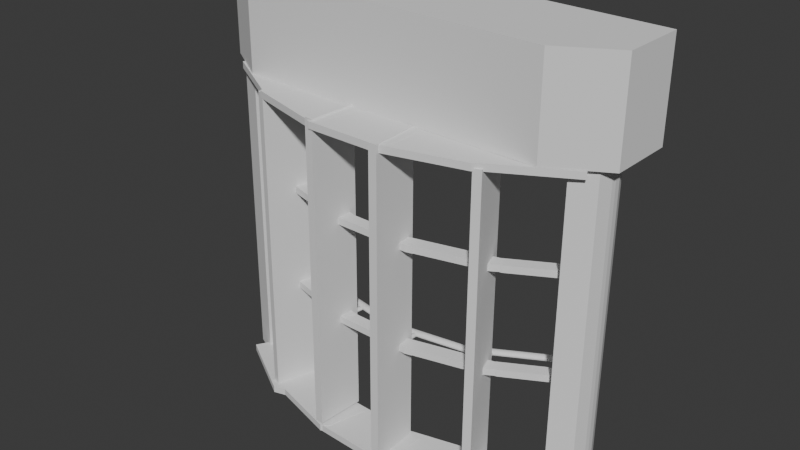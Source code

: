 # Source: 1.blend  (saved by Blender 4.3.34; exported with 4.5.12 LTS)
import bpy
from mathutils import Matrix  # noqa: F401  (used for matrix-valued properties, if any)

bpy.ops.wm.read_factory_settings(use_empty=True)
scene = bpy.context.scene
scene.name = 'Scene'

# ---- collections
col_collection = bpy.data.collections.new('Collection'); scene.collection.children.link(col_collection)
col_collection_001 = bpy.data.collections.new('Collection.001'); col_collection.children.link(col_collection_001)

# ---- world
world_world = bpy.data.worlds.new('World'); scene.world = world_world
world_world.use_nodes = True; world_world.node_tree.nodes.clear()
_N = world_world.node_tree.nodes; _L = world_world.node_tree.links
n0 = _N.new('ShaderNodeOutputWorld'); n0.name = 'World Output'; n0.location = (300, 300)
n1 = _N.new('ShaderNodeBackground'); n1.name = 'Background'; n1.location = (10, 300)
n1.inputs[0].default_value = (0.05088, 0.05088, 0.05088, 1.0)
_L.new(n1.outputs[0], n0.inputs[0])
n0.is_active_output = True
world_world.color = (0.05088, 0.05088, 0.05088)
world_world.sun_shadow_jitter_overblur = 0.0

# ---- meshes
me_x = bpy.data.meshes.new('立方体')
me_x.from_pydata([(-1.0, -1.0, -1.0), (-1.0, -1.0, 1.0), (1.0, -1.0, -1.0), (1.0, -1.0, 1.0), (0.8651, 0.0, -1.0), (1.0, -0.1349, -1.0), (1.0, -0.1349, 1.0), (0.8651, 0.0, 1.0), (-1.0, -0.1513, -1.0), (-0.8487, 0.0, -1.0), (-0.8487, 0.0, 1.0), (-1.0, -0.1513, 1.0)], [], [(2, 3, 1, 0), (6, 7, 10, 11, 1, 3), (9, 10, 7, 4), (5, 6, 3, 2), (6, 5, 4, 7), (0, 1, 11, 8), (10, 9, 8, 11), (8, 9, 4, 5, 2, 0)])
_uv = me_x.uv_layers.new(name='UVマップ')
_uv.uv.foreach_set('vector', [0.375, 0.75, 0.625, 0.75, 0.625, 1.0, 0.375, 1.0, 0.625, 0.6419, 0.6419, 0.625, 0.8561, 0.625, 0.875, 0.6439, 0.875, 0.75, 0.625, 0.75, 0.375, 0.1628, 0.8561, 0.625, 0.6419, 0.625, 0.375, 0.5913, 0.375, 0.6419, 0.625, 0.6419, 0.625, 0.75, 0.375, 0.75, 0.625, 0.6419, 0.375, 0.6419, 0.375, 0.5913, 0.6419, 0.625, 0.375, 0.0, 0.625, 0.0, 0.625, 0.1061, 0.375, 0.1061, 0.8561, 0.625, 0.375, 0.1628, 0.375, 0.125, 0.875, 0.625, 0.125, 0.6439, 0.1439, 0.625, 0.3581, 0.625, 0.375, 0.6419, 0.375, 0.75, 0.125, 0.75])
me_x.update()
me_069 = bpy.data.meshes.new('立方体.069')
me_069.from_pydata([(-1.0, -1.0, -1.0), (-1.0, -1.0, 1.0), (1.0, -1.0, -1.0), (1.0, -1.0, 1.0), (-1.0, 0.0, -1.0), (-1.0, 0.0, 1.0), (0.9376, 0.0, -1.0), (1.0, -0.06238, -1.0), (1.0, -0.06238, 1.0), (0.9376, 0.0, 1.0)], [], [(8, 9, 5, 1, 3), (2, 3, 1, 0), (4, 5, 9, 6), (0, 1, 5, 4), (7, 8, 3, 2), (8, 7, 6, 9), (4, 6, 7, 2, 0)])
_uv = me_069.uv_layers.new(name='UVマップ')
_uv.uv.foreach_set('vector', [0.625, 0.6328, 0.6328, 0.625, 0.875, 0.625, 0.875, 0.75, 0.625, 0.75, 0.375, 0.75, 0.625, 0.75, 0.625, 1.0, 0.375, 1.0, 0.375, 0.125, 0.875, 0.625, 0.6328, 0.625, 0.375, 0.6094, 0.375, 0.0, 0.625, 0.0, 0.625, 0.125, 0.375, 0.125, 0.375, 0.6328, 0.625, 0.6328, 0.625, 0.75, 0.375, 0.75, 0.625, 0.6328, 0.375, 0.6328, 0.375, 0.6094, 0.6328, 0.625, 0.125, 0.625, 0.3672, 0.625, 0.375, 0.6328, 0.375, 0.75, 0.125, 0.75])
me_069.update()
me_068 = bpy.data.meshes.new('立方体.068')
me_068.from_pydata([(-1.0, -1.0, -1.0), (-1.0, -1.0, 1.0), (1.0, -1.0, -1.0), (1.0, -1.0, 1.0), (0.8769, 0.0, -1.0), (1.0, -0.1231, -1.0), (1.0, -0.1231, 1.0), (0.8769, 0.0, 1.0), (-1.0, -0.2115, -1.0), (-0.7885, 0.0, -1.0), (-0.7885, 0.0, 1.0), (-1.0, -0.2115, 1.0)], [], [(2, 3, 1, 0), (6, 7, 10, 11, 1, 3), (9, 10, 7, 4), (5, 6, 3, 2), (6, 5, 4, 7), (0, 1, 11, 8), (10, 9, 8, 11), (8, 9, 4, 5, 2, 0)])
_uv = me_068.uv_layers.new(name='UVマップ')
_uv.uv.foreach_set('vector', [0.375, 0.75, 0.625, 0.75, 0.625, 1.0, 0.375, 1.0, 0.625, 0.6404, 0.6404, 0.625, 0.8486, 0.625, 0.875, 0.6514, 0.875, 0.75, 0.625, 0.75, 0.375, 0.1779, 0.8486, 0.625, 0.6404, 0.625, 0.375, 0.5942, 0.375, 0.6404, 0.625, 0.6404, 0.625, 0.75, 0.375, 0.75, 0.625, 0.6404, 0.375, 0.6404, 0.375, 0.5942, 0.6404, 0.625, 0.375, 0.0, 0.625, 0.0, 0.625, 0.09856, 0.375, 0.09856, 0.8486, 0.625, 0.375, 0.1779, 0.375, 0.125, 0.875, 0.625, 0.125, 0.6514, 0.1514, 0.625, 0.3596, 0.625, 0.375, 0.6404, 0.375, 0.75, 0.125, 0.75])
me_068.update()
me_067 = bpy.data.meshes.new('立方体.067')
me_067.from_pydata([(-1.0, -1.0, -1.0), (-1.0, -1.0, 1.0), (1.0, -1.0, -1.0), (1.0, -1.0, 1.0), (0.9575, -0.01222, -1.0), (1.0, -0.05468, -1.0), (1.0, -0.05468, 1.0), (0.9575, -0.01222, 1.0), (-1.0, -0.1349, -1.0), (-0.8773, -0.01222, -1.0), (-0.8773, -0.01222, 1.0), (-1.0, -0.1349, 1.0)], [], [(2, 3, 1, 0), (6, 7, 10, 11, 1, 3), (9, 10, 7, 4), (5, 6, 3, 2), (6, 5, 4, 7), (0, 1, 11, 8), (10, 9, 8, 11), (8, 9, 4, 5, 2, 0)])
_uv = me_067.uv_layers.new(name='UVマップ')
_uv.uv.foreach_set('vector', [0.375, 0.75, 0.625, 0.75, 0.625, 1.0, 0.375, 1.0, 0.625, 0.6318, 0.6303, 0.6265, 0.8597, 0.6265, 0.875, 0.6419, 0.875, 0.75, 0.625, 0.75, 0.375, 0.1543, 0.8597, 0.6265, 0.6303, 0.6265, 0.375, 0.6158, 0.375, 0.6318, 0.625, 0.6318, 0.625, 0.75, 0.375, 0.75, 0.625, 0.6318, 0.375, 0.6318, 0.375, 0.6158, 0.6303, 0.6265, 0.375, 0.0, 0.625, 0.0, 0.625, 0.1081, 0.375, 0.1081, 0.8597, 0.6265, 0.375, 0.1543, 0.375, 0.1235, 0.875, 0.6265, 0.125, 0.6419, 0.1403, 0.6265, 0.3697, 0.6265, 0.375, 0.6318, 0.375, 0.75, 0.125, 0.75])
me_067.update()
me_066 = bpy.data.meshes.new('立方体.066')
me_066.from_pydata([(-1.0, -1.0, -1.0), (-1.0, -1.0, 1.0), (1.0, -1.0, -1.0), (1.0, -1.0, 1.0), (1.0, 0.0, -1.0), (1.0, 0.0, 1.0), (-1.0, -0.2447, -1.0), (-0.7553, 0.0, -1.0), (-0.7553, 0.0, 1.0), (-1.0, -0.2447, 1.0)], [], [(4, 5, 3, 2), (2, 3, 1, 0), (7, 8, 5, 4), (6, 7, 4, 2, 0), (5, 8, 9, 1, 3), (8, 7, 6, 9), (0, 1, 9, 6)])
_uv = me_066.uv_layers.new(name='UVマップ')
_uv.uv.foreach_set('vector', [0.375, 0.625, 0.625, 0.625, 0.625, 0.75, 0.375, 0.75, 0.375, 0.75, 0.625, 0.75, 0.625, 1.0, 0.375, 1.0, 0.375, 0.1862, 0.8444, 0.625, 0.625, 0.625, 0.375, 0.625, 0.125, 0.6556, 0.1556, 0.625, 0.375, 0.625, 0.375, 0.75, 0.125, 0.75, 0.625, 0.625, 0.8444, 0.625, 0.875, 0.6556, 0.875, 0.75, 0.625, 0.75, 0.8444, 0.625, 0.375, 0.1862, 0.375, 0.125, 0.875, 0.625, 0.375, 0.0, 0.625, 0.0, 0.625, 0.09441, 0.375, 0.09441])
me_066.update()
me_064 = bpy.data.meshes.new('立方体.064')
me_064.from_pydata([(-1.0, -1.0, -1.0), (-1.0, -1.0, 1.0), (-1.0, 1.0, -1.0), (-1.0, 1.0, 1.0), (1.0, -1.0, -1.0), (1.0, -1.0, 1.0), (0.3929, 1.0, -1.0), (0.3929, 1.0, 1.0), (1.0, 0.05413, -1.0), (1.0, 0.05413, 1.0), (0.3929, 1.0, -1.0), (0.9976, 0.06004, -1.0), (0.9976, 0.06004, 1.0), (0.3929, 1.0, 1.0)], [], [(0, 1, 3, 2), (4, 5, 1, 0), (2, 3, 7, 6), (9, 12, 13, 7, 3, 1, 5), (8, 9, 5, 4), (13, 10, 6, 7), (2, 6, 10, 11, 8, 4, 0), (10, 13, 12, 11), (9, 8, 11, 12)])
_uv = me_064.uv_layers.new(name='UVマップ')
_uv.uv.foreach_set('vector', [0.375, 0.0, 0.625, 0.0, 0.625, 0.25, 0.375, 0.25, 0.375, 0.75, 0.625, 0.75, 0.625, 1.0, 0.375, 1.0, 0.375, 0.25, 0.625, 0.25, 0.625, 0.4241, 0.375, 0.4241, 0.625, 0.6182, 0.6253, 0.6175, 0.7009, 0.5, 0.7009, 0.5, 0.875, 0.5, 0.875, 0.75, 0.625, 0.75, 0.375, 0.6182, 0.625, 0.6182, 0.625, 0.75, 0.375, 0.75, 0.625, 0.4241, 0.375, 0.4241, 0.375, 0.4241, 0.625, 0.4241, 0.125, 0.5, 0.2991, 0.5, 0.2991, 0.5, 0.3747, 0.6175, 0.375, 0.6182, 0.375, 0.75, 0.125, 0.75, 0.375, 0.4241, 0.625, 0.4241, 0.625, 0.6172, 0.375, 0.6172, 0.625, 0.6182, 0.375, 0.6182, 0.375, 0.6172, 0.625, 0.6172])
me_064.update()
me_063 = bpy.data.meshes.new('立方体.063')
me_063.from_pydata([(-1.0, -1.0, -1.0), (-1.0, -1.0, 1.0), (1.0, -1.0, -1.0), (1.0, -1.0, 1.0), (1.0, 1.0, -1.0), (1.0, 1.0, 1.0), (-0.2873, 1.0, -1.0), (-0.2873, 1.0, 1.0), (-1.0, 0.0604, -1.0), (-1.0, 0.0604, 1.0), (-0.8851, 0.3378, -1.0), (-0.7555, 0.5317, -1.0), (-0.7555, 0.5317, 1.0), (-0.8851, 0.3378, 1.0)], [], [(6, 7, 5, 4), (4, 5, 3, 2), (2, 3, 1, 0), (0, 1, 9, 8), (5, 7, 12, 13, 9, 1, 3), (7, 6, 11, 12), (8, 9, 13, 10), (12, 11, 10, 13), (8, 10, 11, 6, 4, 2, 0)])
_uv = me_063.uv_layers.new(name='UVマップ')
_uv.uv.foreach_set('vector', [0.375, 0.3391, 0.625, 0.3391, 0.625, 0.5, 0.375, 0.5, 0.375, 0.5, 0.625, 0.5, 0.625, 0.75, 0.375, 0.75, 0.375, 0.75, 0.625, 0.75, 0.625, 1.0, 0.375, 1.0, 0.375, 0.0, 0.625, 0.0, 0.625, 0.1325, 0.375, 0.1325, 0.625, 0.5, 0.7859, 0.5, 0.8444, 0.5585, 0.8606, 0.5828, 0.875, 0.6175, 0.875, 0.75, 0.625, 0.75, 0.625, 0.3391, 0.375, 0.3391, 0.375, 0.222, 0.625, 0.222, 0.375, 0.1325, 0.625, 0.1325, 0.625, 0.1816, 0.375, 0.1816, 0.625, 0.222, 0.375, 0.222, 0.375, 0.1816, 0.625, 0.1816, 0.125, 0.6175, 0.1394, 0.5828, 0.1556, 0.5585, 0.2141, 0.5, 0.375, 0.5, 0.375, 0.75, 0.125, 0.75])
me_063.update()
me_062 = bpy.data.meshes.new('立方体.062')
me_062.from_pydata([(-1.0, -1.0, -1.0), (-1.0, -1.0, 1.0), (1.0, -1.0, -1.0), (1.0, -1.0, 1.0), (0.8571, 0.0, -1.0), (1.0, -0.1429, -1.0), (1.0, -0.1429, 1.0), (0.8571, 0.0, 1.0), (-1.0, -0.2233, -1.0), (-0.7767, 0.0, -1.0), (-0.7767, 0.0, 1.0), (-1.0, -0.2233, 1.0)], [], [(2, 3, 1, 0), (6, 7, 10, 11, 1, 3), (9, 10, 7, 4), (5, 6, 3, 2), (6, 5, 4, 7), (0, 1, 11, 8), (10, 9, 8, 11), (8, 9, 4, 5, 2, 0)])
_uv = me_062.uv_layers.new(name='UVマップ')
_uv.uv.foreach_set('vector', [0.375, 0.75, 0.625, 0.75, 0.625, 1.0, 0.375, 1.0, 0.625, 0.6429, 0.6429, 0.625, 0.8471, 0.625, 0.875, 0.6529, 0.875, 0.75, 0.625, 0.75, 0.375, 0.1808, 0.8471, 0.625, 0.6429, 0.625, 0.375, 0.5893, 0.375, 0.6429, 0.625, 0.6429, 0.625, 0.75, 0.375, 0.75, 0.625, 0.6429, 0.375, 0.6429, 0.375, 0.5893, 0.6429, 0.625, 0.375, 0.0, 0.625, 0.0, 0.625, 0.09708, 0.375, 0.09708, 0.8471, 0.625, 0.375, 0.1808, 0.375, 0.125, 0.875, 0.625, 0.125, 0.6529, 0.1529, 0.625, 0.3571, 0.625, 0.375, 0.6429, 0.375, 0.75, 0.125, 0.75])
me_062.update()
me_061 = bpy.data.meshes.new('立方体.061')
me_061.from_pydata([(-1.0, -1.0, -1.0), (-1.0, -1.0, 1.0), (1.0, -1.0, -1.0), (1.0, -1.0, 1.0), (-1.0, -0.01622, -1.0), (-1.0, -0.01622, 1.0), (0.8783, -0.01622, -1.0), (1.0, -0.1379, -1.0), (1.0, -0.1379, 1.0), (0.8783, -0.01622, 1.0)], [], [(8, 9, 5, 1, 3), (2, 3, 1, 0), (4, 5, 9, 6), (0, 1, 5, 4), (7, 8, 3, 2), (8, 7, 6, 9), (4, 6, 7, 2, 0)])
_uv = me_061.uv_layers.new(name='UVマップ')
_uv.uv.foreach_set('vector', [0.625, 0.6422, 0.6402, 0.627, 0.875, 0.627, 0.875, 0.75, 0.625, 0.75, 0.375, 0.75, 0.625, 0.75, 0.625, 1.0, 0.375, 1.0, 0.375, 0.123, 0.875, 0.627, 0.6402, 0.627, 0.375, 0.5964, 0.375, 0.0, 0.625, 0.0, 0.625, 0.123, 0.375, 0.123, 0.375, 0.6422, 0.625, 0.6422, 0.625, 0.75, 0.375, 0.75, 0.625, 0.6422, 0.375, 0.6422, 0.375, 0.5964, 0.6402, 0.627, 0.125, 0.627, 0.3598, 0.627, 0.375, 0.6422, 0.375, 0.75, 0.125, 0.75])
me_061.update()
me_060 = bpy.data.meshes.new('立方体.060')
me_060.from_pydata([(-1.0, -1.0, -1.0), (-1.0, -1.0, 1.0), (1.0, -1.0, -1.0), (1.0, -1.0, 1.0), (0.9461, -0.01665, -1.0), (1.0, -0.07059, -1.0), (1.0, -0.07059, 1.0), (0.9461, -0.01665, 1.0), (-1.0, -0.171, -1.0), (-0.8456, -0.01665, -1.0), (-0.8456, -0.01665, 1.0), (-1.0, -0.171, 1.0)], [], [(2, 3, 1, 0), (6, 7, 10, 11, 1, 3), (9, 10, 7, 4), (5, 6, 3, 2), (6, 5, 4, 7), (0, 1, 11, 8), (10, 9, 8, 11), (8, 9, 4, 5, 2, 0)])
_uv = me_060.uv_layers.new(name='UVマップ')
_uv.uv.foreach_set('vector', [0.375, 0.75, 0.625, 0.75, 0.625, 1.0, 0.375, 1.0, 0.625, 0.6338, 0.6317, 0.6271, 0.8557, 0.6271, 0.875, 0.6464, 0.875, 0.75, 0.625, 0.75, 0.375, 0.1618, 0.8557, 0.6271, 0.6317, 0.6271, 0.375, 0.6135, 0.375, 0.6338, 0.625, 0.6338, 0.625, 0.75, 0.375, 0.75, 0.625, 0.6338, 0.375, 0.6338, 0.375, 0.6135, 0.6317, 0.6271, 0.375, 0.0, 0.625, 0.0, 0.625, 0.1036, 0.375, 0.1036, 0.8557, 0.6271, 0.375, 0.1618, 0.375, 0.1229, 0.875, 0.6271, 0.125, 0.6464, 0.1443, 0.6271, 0.3683, 0.6271, 0.375, 0.6338, 0.375, 0.75, 0.125, 0.75])
me_060.update()
me_059 = bpy.data.meshes.new('立方体.059')
me_059.from_pydata([(-1.0, -1.0, -1.0), (-1.0, -1.0, 1.0), (1.0, -1.0, -1.0), (1.0, -1.0, 1.0), (0.978, -0.01363, -1.0), (1.0, -0.03561, -1.0), (1.0, -0.03561, 1.0), (0.978, -0.01363, 1.0), (-1.0, -0.129, -1.0), (-0.8847, -0.01363, -1.0), (-0.8847, -0.01363, 1.0), (-1.0, -0.129, 1.0)], [], [(2, 3, 1, 0), (6, 7, 10, 11, 1, 3), (9, 10, 7, 4), (5, 6, 3, 2), (6, 5, 4, 7), (0, 1, 11, 8), (10, 9, 8, 11), (8, 9, 4, 5, 2, 0)])
_uv = me_059.uv_layers.new(name='UVマップ')
_uv.uv.foreach_set('vector', [0.375, 0.75, 0.625, 0.75, 0.625, 1.0, 0.375, 1.0, 0.625, 0.6295, 0.6277, 0.6267, 0.8606, 0.6267, 0.875, 0.6411, 0.875, 0.75, 0.625, 0.75, 0.375, 0.1523, 0.8606, 0.6267, 0.6277, 0.6267, 0.375, 0.6212, 0.375, 0.6295, 0.625, 0.6295, 0.625, 0.75, 0.375, 0.75, 0.625, 0.6295, 0.375, 0.6295, 0.375, 0.6212, 0.6277, 0.6267, 0.375, 0.0, 0.625, 0.0, 0.625, 0.1089, 0.375, 0.1089, 0.8606, 0.6267, 0.375, 0.1523, 0.375, 0.1233, 0.875, 0.6267, 0.125, 0.6411, 0.1394, 0.6267, 0.3723, 0.6267, 0.375, 0.6295, 0.375, 0.75, 0.125, 0.75])
me_059.update()
me_058 = bpy.data.meshes.new('立方体.058')
me_058.from_pydata([(-1.0, -1.0, -1.0), (-1.0, -1.0, 1.0), (1.0, -1.0, -1.0), (1.0, -1.0, 1.0), (1.0, 0.005597, -1.0), (1.0, 0.005597, 1.0), (-1.0, -0.2648, -1.0), (-0.7296, 0.005597, -1.0), (-0.7296, 0.005597, 1.0), (-1.0, -0.2648, 1.0)], [], [(4, 5, 3, 2), (2, 3, 1, 0), (7, 8, 5, 4), (6, 7, 4, 2, 0), (5, 8, 9, 1, 3), (8, 7, 6, 9), (0, 1, 9, 6)])
_uv = me_058.uv_layers.new(name='UVマップ')
_uv.uv.foreach_set('vector', [0.375, 0.6243, 0.625, 0.6243, 0.625, 0.75, 0.375, 0.75, 0.375, 0.75, 0.625, 0.75, 0.625, 1.0, 0.375, 1.0, 0.375, 0.1931, 0.8412, 0.6243, 0.625, 0.6243, 0.375, 0.6243, 0.125, 0.6581, 0.1588, 0.6243, 0.375, 0.6243, 0.375, 0.75, 0.125, 0.75, 0.625, 0.6243, 0.8412, 0.6243, 0.875, 0.6581, 0.875, 0.75, 0.625, 0.75, 0.8412, 0.6243, 0.375, 0.1931, 0.375, 0.1257, 0.875, 0.6243, 0.375, 0.0, 0.625, 0.0, 0.625, 0.0919, 0.375, 0.0919])
me_058.update()
me_056 = bpy.data.meshes.new('立方体.056')
me_056.from_pydata([(-1.0, -1.0, -1.0), (-1.0, -1.0, 1.0), (1.0, -1.0, -1.0), (1.0, -1.0, 1.0), (-0.7474, 1.0, -1.0), (-0.7474, 1.0, 1.0), (-1.0, 0.3519, -1.0), (-0.7474, 1.0, -1.0), (-0.7474, 1.0, 1.0), (-1.0, 0.3519, 1.0), (0.7504, 1.0, -1.0), (0.7504, 1.0, 1.0), (0.7504, 1.0, -1.0), (1.0, 0.3298, -1.0), (1.0, 0.3298, 1.0), (0.7504, 1.0, 1.0)], [], [(14, 15, 11, 5, 8, 9, 1, 3), (2, 3, 1, 0), (0, 1, 9, 6), (5, 4, 7, 8), (6, 9, 8, 7), (4, 5, 11, 10), (6, 7, 4, 10, 12, 13, 2, 0), (15, 12, 10, 11), (14, 13, 12, 15), (13, 14, 3, 2)])
_uv = me_056.uv_layers.new(name='UVマップ')
_uv.uv.foreach_set('vector', [0.625, 0.5838, 0.6562, 0.5, 0.6562, 0.5, 0.8434, 0.5, 0.8434, 0.5, 0.875, 0.581, 0.875, 0.75, 0.625, 0.75, 0.375, 0.75, 0.625, 0.75, 0.625, 1.0, 0.375, 1.0, 0.375, 0.0, 0.625, 0.0, 0.625, 0.169, 0.375, 0.169, 0.625, 0.2816, 0.375, 0.2816, 0.375, 0.2816, 0.625, 0.2816, 0.375, 0.169, 0.625, 0.169, 0.625, 0.2816, 0.375, 0.2816, 0.375, 0.2816, 0.625, 0.2816, 0.625, 0.4688, 0.375, 0.4688, 0.125, 0.581, 0.1566, 0.5, 0.1566, 0.5, 0.3438, 0.5, 0.3438, 0.5, 0.375, 0.5838, 0.375, 0.75, 0.125, 0.75, 0.625, 0.4688, 0.375, 0.4688, 0.375, 0.4688, 0.625, 0.4688, 0.625, 0.5838, 0.375, 0.5838, 0.375, 0.4688, 0.625, 0.4688, 0.375, 0.5838, 0.625, 0.5838, 0.625, 0.75, 0.375, 0.75])
me_056.update()
me_055 = bpy.data.meshes.new('立方体.055')
me_055.from_pydata([(-1.0, -1.0, -1.0), (-1.0, -1.0, 1.0), (1.0, -1.0, -1.0), (1.0, -1.0, 1.0), (0.8651, 0.0, -1.0), (1.0, -0.1349, -1.0), (1.0, -0.1349, 1.0), (0.8651, 0.0, 1.0), (-1.0, -0.1513, -1.0), (-0.8487, 0.0, -1.0), (-0.8487, 0.0, 1.0), (-1.0, -0.1513, 1.0)], [], [(2, 3, 1, 0), (6, 7, 10, 11, 1, 3), (9, 10, 7, 4), (5, 6, 3, 2), (6, 5, 4, 7), (0, 1, 11, 8), (10, 9, 8, 11), (8, 9, 4, 5, 2, 0)])
_uv = me_055.uv_layers.new(name='UVマップ')
_uv.uv.foreach_set('vector', [0.375, 0.75, 0.625, 0.75, 0.625, 1.0, 0.375, 1.0, 0.625, 0.6419, 0.6419, 0.625, 0.8561, 0.625, 0.875, 0.6439, 0.875, 0.75, 0.625, 0.75, 0.375, 0.1628, 0.8561, 0.625, 0.6419, 0.625, 0.375, 0.5913, 0.375, 0.6419, 0.625, 0.6419, 0.625, 0.75, 0.375, 0.75, 0.625, 0.6419, 0.375, 0.6419, 0.375, 0.5913, 0.6419, 0.625, 0.375, 0.0, 0.625, 0.0, 0.625, 0.1061, 0.375, 0.1061, 0.8561, 0.625, 0.375, 0.1628, 0.375, 0.125, 0.875, 0.625, 0.125, 0.6439, 0.1439, 0.625, 0.3581, 0.625, 0.375, 0.6419, 0.375, 0.75, 0.125, 0.75])
me_055.update()
me_054 = bpy.data.meshes.new('立方体.054')
me_054.from_pydata([(-1.0, -1.0, -1.0), (-1.0, -1.0, 1.0), (1.0, -1.0, -1.0), (1.0, -1.0, 1.0), (-1.0, 0.0, -1.0), (-1.0, 0.0, 1.0), (0.9376, 0.0, -1.0), (1.0, -0.06238, -1.0), (1.0, -0.06238, 1.0), (0.9376, 0.0, 1.0)], [], [(8, 9, 5, 1, 3), (2, 3, 1, 0), (4, 5, 9, 6), (0, 1, 5, 4), (7, 8, 3, 2), (8, 7, 6, 9), (4, 6, 7, 2, 0)])
_uv = me_054.uv_layers.new(name='UVマップ')
_uv.uv.foreach_set('vector', [0.625, 0.6328, 0.6328, 0.625, 0.875, 0.625, 0.875, 0.75, 0.625, 0.75, 0.375, 0.75, 0.625, 0.75, 0.625, 1.0, 0.375, 1.0, 0.375, 0.125, 0.875, 0.625, 0.6328, 0.625, 0.375, 0.6094, 0.375, 0.0, 0.625, 0.0, 0.625, 0.125, 0.375, 0.125, 0.375, 0.6328, 0.625, 0.6328, 0.625, 0.75, 0.375, 0.75, 0.625, 0.6328, 0.375, 0.6328, 0.375, 0.6094, 0.6328, 0.625, 0.125, 0.625, 0.3672, 0.625, 0.375, 0.6328, 0.375, 0.75, 0.125, 0.75])
me_054.update()
me_053 = bpy.data.meshes.new('立方体.053')
me_053.from_pydata([(-1.0, -1.0, -1.0), (-1.0, -1.0, 1.0), (1.0, -1.0, -1.0), (1.0, -1.0, 1.0), (0.8769, 0.0, -1.0), (1.0, -0.1231, -1.0), (1.0, -0.1231, 1.0), (0.8769, 0.0, 1.0), (-1.0, -0.2115, -1.0), (-0.7885, 0.0, -1.0), (-0.7885, 0.0, 1.0), (-1.0, -0.2115, 1.0)], [], [(2, 3, 1, 0), (6, 7, 10, 11, 1, 3), (9, 10, 7, 4), (5, 6, 3, 2), (6, 5, 4, 7), (0, 1, 11, 8), (10, 9, 8, 11), (8, 9, 4, 5, 2, 0)])
_uv = me_053.uv_layers.new(name='UVマップ')
_uv.uv.foreach_set('vector', [0.375, 0.75, 0.625, 0.75, 0.625, 1.0, 0.375, 1.0, 0.625, 0.6404, 0.6404, 0.625, 0.8486, 0.625, 0.875, 0.6514, 0.875, 0.75, 0.625, 0.75, 0.375, 0.1779, 0.8486, 0.625, 0.6404, 0.625, 0.375, 0.5942, 0.375, 0.6404, 0.625, 0.6404, 0.625, 0.75, 0.375, 0.75, 0.625, 0.6404, 0.375, 0.6404, 0.375, 0.5942, 0.6404, 0.625, 0.375, 0.0, 0.625, 0.0, 0.625, 0.09856, 0.375, 0.09856, 0.8486, 0.625, 0.375, 0.1779, 0.375, 0.125, 0.875, 0.625, 0.125, 0.6514, 0.1514, 0.625, 0.3596, 0.625, 0.375, 0.6404, 0.375, 0.75, 0.125, 0.75])
me_053.update()
me_051 = bpy.data.meshes.new('立方体.051')
me_051.from_pydata([(-1.0, -1.0, -1.0), (-1.0, -1.0, 1.0), (1.0, -1.0, -1.0), (1.0, -1.0, 1.0), (0.9575, -0.01222, -1.0), (1.0, -0.05468, -1.0), (1.0, -0.05468, 1.0), (0.9575, -0.01222, 1.0), (-1.0, -0.1349, -1.0), (-0.8773, -0.01222, -1.0), (-0.8773, -0.01222, 1.0), (-1.0, -0.1349, 1.0)], [], [(2, 3, 1, 0), (6, 7, 10, 11, 1, 3), (9, 10, 7, 4), (5, 6, 3, 2), (6, 5, 4, 7), (0, 1, 11, 8), (10, 9, 8, 11), (8, 9, 4, 5, 2, 0)])
_uv = me_051.uv_layers.new(name='UVマップ')
_uv.uv.foreach_set('vector', [0.375, 0.75, 0.625, 0.75, 0.625, 1.0, 0.375, 1.0, 0.625, 0.6318, 0.6303, 0.6265, 0.8597, 0.6265, 0.875, 0.6419, 0.875, 0.75, 0.625, 0.75, 0.375, 0.1543, 0.8597, 0.6265, 0.6303, 0.6265, 0.375, 0.6158, 0.375, 0.6318, 0.625, 0.6318, 0.625, 0.75, 0.375, 0.75, 0.625, 0.6318, 0.375, 0.6318, 0.375, 0.6158, 0.6303, 0.6265, 0.375, 0.0, 0.625, 0.0, 0.625, 0.1081, 0.375, 0.1081, 0.8597, 0.6265, 0.375, 0.1543, 0.375, 0.1235, 0.875, 0.6265, 0.125, 0.6419, 0.1403, 0.6265, 0.3697, 0.6265, 0.375, 0.6318, 0.375, 0.75, 0.125, 0.75])
me_051.update()
me_048 = bpy.data.meshes.new('立方体.048')
me_048.from_pydata([(-1.0, -1.0, -1.0), (-1.0, -1.0, 1.0), (1.0, -1.0, -1.0), (1.0, -1.0, 1.0), (1.0, 0.0, -1.0), (1.0, 0.0, 1.0), (-1.0, -0.2447, -1.0), (-0.7553, 0.0, -1.0), (-0.7553, 0.0, 1.0), (-1.0, -0.2447, 1.0)], [], [(4, 5, 3, 2), (2, 3, 1, 0), (7, 8, 5, 4), (6, 7, 4, 2, 0), (5, 8, 9, 1, 3), (8, 7, 6, 9), (0, 1, 9, 6)])
_uv = me_048.uv_layers.new(name='UVマップ')
_uv.uv.foreach_set('vector', [0.375, 0.625, 0.625, 0.625, 0.625, 0.75, 0.375, 0.75, 0.375, 0.75, 0.625, 0.75, 0.625, 1.0, 0.375, 1.0, 0.375, 0.1862, 0.8444, 0.625, 0.625, 0.625, 0.375, 0.625, 0.125, 0.6556, 0.1556, 0.625, 0.375, 0.625, 0.375, 0.75, 0.125, 0.75, 0.625, 0.625, 0.8444, 0.625, 0.875, 0.6556, 0.875, 0.75, 0.625, 0.75, 0.8444, 0.625, 0.375, 0.1862, 0.375, 0.125, 0.875, 0.625, 0.375, 0.0, 0.625, 0.0, 0.625, 0.09441, 0.375, 0.09441])
me_048.update()
me_047 = bpy.data.meshes.new('立方体.047')
me_047.from_pydata([(-1.0, -1.0, -1.0), (-1.0, -1.0, 1.0), (1.0, -1.0, -1.0), (1.0, -1.0, 1.0), (0.8651, 0.0, -1.0), (1.0, -0.1349, -1.0), (1.0, -0.1349, 1.0), (0.8651, 0.0, 1.0), (-1.0, -0.1513, -1.0), (-0.8487, 0.0, -1.0), (-0.8487, 0.0, 1.0), (-1.0, -0.1513, 1.0)], [], [(2, 3, 1, 0), (6, 7, 10, 11, 1, 3), (9, 10, 7, 4), (5, 6, 3, 2), (6, 5, 4, 7), (0, 1, 11, 8), (10, 9, 8, 11), (8, 9, 4, 5, 2, 0)])
_uv = me_047.uv_layers.new(name='UVマップ')
_uv.uv.foreach_set('vector', [0.375, 0.75, 0.625, 0.75, 0.625, 1.0, 0.375, 1.0, 0.625, 0.6419, 0.6419, 0.625, 0.8561, 0.625, 0.875, 0.6439, 0.875, 0.75, 0.625, 0.75, 0.375, 0.1628, 0.8561, 0.625, 0.6419, 0.625, 0.375, 0.5913, 0.375, 0.6419, 0.625, 0.6419, 0.625, 0.75, 0.375, 0.75, 0.625, 0.6419, 0.375, 0.6419, 0.375, 0.5913, 0.6419, 0.625, 0.375, 0.0, 0.625, 0.0, 0.625, 0.1061, 0.375, 0.1061, 0.8561, 0.625, 0.375, 0.1628, 0.375, 0.125, 0.875, 0.625, 0.125, 0.6439, 0.1439, 0.625, 0.3581, 0.625, 0.375, 0.6419, 0.375, 0.75, 0.125, 0.75])
me_047.update()
me_046 = bpy.data.meshes.new('立方体.046')
me_046.from_pydata([(-1.0, -1.0, -1.0), (-1.0, -1.0, 1.0), (1.0, -1.0, -1.0), (1.0, -1.0, 1.0), (-1.0, 0.0, -1.0), (-1.0, 0.0, 1.0), (0.9376, 0.0, -1.0), (1.0, -0.06238, -1.0), (1.0, -0.06238, 1.0), (0.9376, 0.0, 1.0)], [], [(8, 9, 5, 1, 3), (2, 3, 1, 0), (4, 5, 9, 6), (0, 1, 5, 4), (7, 8, 3, 2), (8, 7, 6, 9), (4, 6, 7, 2, 0)])
_uv = me_046.uv_layers.new(name='UVマップ')
_uv.uv.foreach_set('vector', [0.625, 0.6328, 0.6328, 0.625, 0.875, 0.625, 0.875, 0.75, 0.625, 0.75, 0.375, 0.75, 0.625, 0.75, 0.625, 1.0, 0.375, 1.0, 0.375, 0.125, 0.875, 0.625, 0.6328, 0.625, 0.375, 0.6094, 0.375, 0.0, 0.625, 0.0, 0.625, 0.125, 0.375, 0.125, 0.375, 0.6328, 0.625, 0.6328, 0.625, 0.75, 0.375, 0.75, 0.625, 0.6328, 0.375, 0.6328, 0.375, 0.6094, 0.6328, 0.625, 0.125, 0.625, 0.3672, 0.625, 0.375, 0.6328, 0.375, 0.75, 0.125, 0.75])
me_046.update()
me_045 = bpy.data.meshes.new('立方体.045')
me_045.from_pydata([(-1.0, -1.0, -1.0), (-1.0, -1.0, 1.0), (1.0, -1.0, -1.0), (1.0, -1.0, 1.0), (0.8769, 0.0, -1.0), (1.0, -0.1231, -1.0), (1.0, -0.1231, 1.0), (0.8769, 0.0, 1.0), (-1.0, -0.2115, -1.0), (-0.7885, 0.0, -1.0), (-0.7885, 0.0, 1.0), (-1.0, -0.2115, 1.0)], [], [(2, 3, 1, 0), (6, 7, 10, 11, 1, 3), (9, 10, 7, 4), (5, 6, 3, 2), (6, 5, 4, 7), (0, 1, 11, 8), (10, 9, 8, 11), (8, 9, 4, 5, 2, 0)])
_uv = me_045.uv_layers.new(name='UVマップ')
_uv.uv.foreach_set('vector', [0.375, 0.75, 0.625, 0.75, 0.625, 1.0, 0.375, 1.0, 0.625, 0.6404, 0.6404, 0.625, 0.8486, 0.625, 0.875, 0.6514, 0.875, 0.75, 0.625, 0.75, 0.375, 0.1779, 0.8486, 0.625, 0.6404, 0.625, 0.375, 0.5942, 0.375, 0.6404, 0.625, 0.6404, 0.625, 0.75, 0.375, 0.75, 0.625, 0.6404, 0.375, 0.6404, 0.375, 0.5942, 0.6404, 0.625, 0.375, 0.0, 0.625, 0.0, 0.625, 0.09856, 0.375, 0.09856, 0.8486, 0.625, 0.375, 0.1779, 0.375, 0.125, 0.875, 0.625, 0.125, 0.6514, 0.1514, 0.625, 0.3596, 0.625, 0.375, 0.6404, 0.375, 0.75, 0.125, 0.75])
me_045.update()
me_013 = bpy.data.meshes.new('立方体.013')
me_013.from_pydata([(-1.0, -1.0, -1.0), (-1.0, -1.0, 1.0), (1.0, -1.0, -1.0), (1.0, -1.0, 1.0), (0.9575, -0.01222, -1.0), (1.0, -0.05468, -1.0), (1.0, -0.05468, 1.0), (0.9575, -0.01222, 1.0), (-1.0, -0.1349, -1.0), (-0.8773, -0.01222, -1.0), (-0.8773, -0.01222, 1.0), (-1.0, -0.1349, 1.0)], [], [(2, 3, 1, 0), (6, 7, 10, 11, 1, 3), (9, 10, 7, 4), (5, 6, 3, 2), (6, 5, 4, 7), (0, 1, 11, 8), (10, 9, 8, 11), (8, 9, 4, 5, 2, 0)])
_uv = me_013.uv_layers.new(name='UVマップ')
_uv.uv.foreach_set('vector', [0.375, 0.75, 0.625, 0.75, 0.625, 1.0, 0.375, 1.0, 0.625, 0.6318, 0.6303, 0.6265, 0.8597, 0.6265, 0.875, 0.6419, 0.875, 0.75, 0.625, 0.75, 0.375, 0.1543, 0.8597, 0.6265, 0.6303, 0.6265, 0.375, 0.6158, 0.375, 0.6318, 0.625, 0.6318, 0.625, 0.75, 0.375, 0.75, 0.625, 0.6318, 0.375, 0.6318, 0.375, 0.6158, 0.6303, 0.6265, 0.375, 0.0, 0.625, 0.0, 0.625, 0.1081, 0.375, 0.1081, 0.8597, 0.6265, 0.375, 0.1543, 0.375, 0.1235, 0.875, 0.6265, 0.125, 0.6419, 0.1403, 0.6265, 0.3697, 0.6265, 0.375, 0.6318, 0.375, 0.75, 0.125, 0.75])
me_013.update()
me_012 = bpy.data.meshes.new('立方体.012')
me_012.from_pydata([(-1.0, -1.0, -1.0), (-1.0, -1.0, 1.0), (1.0, -1.0, -1.0), (1.0, -1.0, 1.0), (1.0, 0.0, -1.0), (1.0, 0.0, 1.0), (-1.0, -0.2447, -1.0), (-0.7553, 0.0, -1.0), (-0.7553, 0.0, 1.0), (-1.0, -0.2447, 1.0)], [], [(4, 5, 3, 2), (2, 3, 1, 0), (7, 8, 5, 4), (6, 7, 4, 2, 0), (5, 8, 9, 1, 3), (8, 7, 6, 9), (0, 1, 9, 6)])
_uv = me_012.uv_layers.new(name='UVマップ')
_uv.uv.foreach_set('vector', [0.375, 0.625, 0.625, 0.625, 0.625, 0.75, 0.375, 0.75, 0.375, 0.75, 0.625, 0.75, 0.625, 1.0, 0.375, 1.0, 0.375, 0.1862, 0.8444, 0.625, 0.625, 0.625, 0.375, 0.625, 0.125, 0.6556, 0.1556, 0.625, 0.375, 0.625, 0.375, 0.75, 0.125, 0.75, 0.625, 0.625, 0.8444, 0.625, 0.875, 0.6556, 0.875, 0.75, 0.625, 0.75, 0.8444, 0.625, 0.375, 0.1862, 0.375, 0.125, 0.875, 0.625, 0.375, 0.0, 0.625, 0.0, 0.625, 0.09441, 0.375, 0.09441])
me_012.update()
me_010 = bpy.data.meshes.new('立方体.010')
me_010.from_pydata([(-1.0, -1.0, -1.0), (-1.0, -1.0, 1.0), (-1.0, 1.0, -1.0), (-1.0, 1.0, 1.0), (1.0, -1.0, -1.0), (1.0, -1.0, 1.0), (1.0, 1.0, -1.0), (1.0, 1.0, 1.0)], [], [(0, 1, 3, 2), (2, 3, 7, 6), (6, 7, 5, 4), (4, 5, 1, 0), (2, 6, 4, 0), (7, 3, 1, 5)])
_uv = me_010.uv_layers.new(name='UVマップ')
_uv.uv.foreach_set('vector', [0.375, 0.0, 0.625, 0.0, 0.625, 0.25, 0.375, 0.25, 0.375, 0.25, 0.625, 0.25, 0.625, 0.5, 0.375, 0.5, 0.375, 0.5, 0.625, 0.5, 0.625, 0.75, 0.375, 0.75, 0.375, 0.75, 0.625, 0.75, 0.625, 1.0, 0.375, 1.0, 0.125, 0.5, 0.375, 0.5, 0.375, 0.75, 0.125, 0.75, 0.625, 0.5, 0.875, 0.5, 0.875, 0.75, 0.625, 0.75])
me_010.update()
me_006 = bpy.data.meshes.new('立方体.006')
me_006.from_pydata([(-1.0, -1.0, -1.0), (-1.0, -1.0, 1.0), (-1.0, 1.0, -1.0), (-1.0, 1.0, 1.0), (1.0, -1.0, -1.0), (1.0, -1.0, 1.0), (1.0, 1.0, -1.0), (1.0, 1.0, 1.0)], [], [(0, 1, 3, 2), (2, 3, 7, 6), (6, 7, 5, 4), (4, 5, 1, 0), (2, 6, 4, 0), (7, 3, 1, 5)])
_uv = me_006.uv_layers.new(name='UVマップ')
_uv.uv.foreach_set('vector', [0.375, 0.0, 0.625, 0.0, 0.625, 0.25, 0.375, 0.25, 0.375, 0.25, 0.625, 0.25, 0.625, 0.5, 0.375, 0.5, 0.375, 0.5, 0.625, 0.5, 0.625, 0.75, 0.375, 0.75, 0.375, 0.75, 0.625, 0.75, 0.625, 1.0, 0.375, 1.0, 0.125, 0.5, 0.375, 0.5, 0.375, 0.75, 0.125, 0.75, 0.625, 0.5, 0.875, 0.5, 0.875, 0.75, 0.625, 0.75])
me_006.update()
me_004 = bpy.data.meshes.new('立方体.004')
me_004.from_pydata([(-1.0, -1.0, -1.0), (-1.0, -1.0, 1.0), (-1.0, 1.0, -1.0), (-1.0, 1.0, 1.0), (1.0, -1.0, -1.0), (1.0, -1.0, 1.0), (1.0, 1.0, -1.0), (1.0, 1.0, 1.0)], [], [(0, 1, 3, 2), (2, 3, 7, 6), (6, 7, 5, 4), (4, 5, 1, 0), (2, 6, 4, 0), (7, 3, 1, 5)])
_uv = me_004.uv_layers.new(name='UVマップ')
_uv.uv.foreach_set('vector', [0.375, 0.0, 0.625, 0.0, 0.625, 0.25, 0.375, 0.25, 0.375, 0.25, 0.625, 0.25, 0.625, 0.5, 0.375, 0.5, 0.375, 0.5, 0.625, 0.5, 0.625, 0.75, 0.375, 0.75, 0.375, 0.75, 0.625, 0.75, 0.625, 1.0, 0.375, 1.0, 0.125, 0.5, 0.375, 0.5, 0.375, 0.75, 0.125, 0.75, 0.625, 0.5, 0.875, 0.5, 0.875, 0.75, 0.625, 0.75])
me_004.update()
me_002 = bpy.data.meshes.new('立方体.002')
me_002.from_pydata([(-1.0, -1.0, -1.0), (-1.0, -1.0, 1.0), (-1.0, 1.0, -1.0), (-1.0, 1.0, 1.0), (1.0, -1.0, -1.0), (1.0, -1.0, 1.0), (1.0, 1.0, -1.0), (1.0, 1.0, 1.0)], [], [(0, 1, 3, 2), (2, 3, 7, 6), (6, 7, 5, 4), (4, 5, 1, 0), (2, 6, 4, 0), (7, 3, 1, 5)])
_uv = me_002.uv_layers.new(name='UVマップ')
_uv.uv.foreach_set('vector', [0.375, 0.0, 0.625, 0.0, 0.625, 0.25, 0.375, 0.25, 0.375, 0.25, 0.625, 0.25, 0.625, 0.5, 0.375, 0.5, 0.375, 0.5, 0.625, 0.5, 0.625, 0.75, 0.375, 0.75, 0.375, 0.75, 0.625, 0.75, 0.625, 1.0, 0.375, 1.0, 0.125, 0.5, 0.375, 0.5, 0.375, 0.75, 0.125, 0.75, 0.625, 0.5, 0.875, 0.5, 0.875, 0.75, 0.625, 0.75])
me_002.update()
me_021 = bpy.data.meshes.new('円柱.021')
me_021.from_pydata([(0.0, 1.0, -1.0), (0.0, 1.0, 1.0), (0.1951, 0.9808, -1.0), (0.1951, 0.9808, 1.0), (0.3827, 0.9239, -1.0), (0.3827, 0.9239, 1.0), (0.5556, 0.8315, -1.0), (0.5556, 0.8315, 1.0), (0.7071, 0.7071, -1.0), (0.7071, 0.7071, 1.0), (0.8315, 0.5556, -1.0), (0.8315, 0.5556, 1.0), (0.9239, 0.3827, -1.0), (0.9239, 0.3827, 1.0), (0.9808, 0.1951, -1.0), (0.9808, 0.1951, 1.0), (1.0, 0.0, -1.0), (1.0, 0.0, 1.0), (0.9808, -0.1951, -1.0), (0.9808, -0.1951, 1.0), (0.9239, -0.3827, -1.0), (0.9239, -0.3827, 1.0), (0.8315, -0.5556, -1.0), (0.8315, -0.5556, 1.0), (0.7071, -0.7071, -1.0), (0.7071, -0.7071, 1.0), (0.5556, -0.8315, -1.0), (0.5556, -0.8315, 1.0), (0.3827, -0.9239, -1.0), (0.3827, -0.9239, 1.0), (0.1951, -0.9808, -1.0), (0.1951, -0.9808, 1.0), (0.0, -1.0, -1.0), (0.0, -1.0, 1.0), (-0.1951, -0.9808, -1.0), (-0.1951, -0.9808, 1.0), (-0.3827, -0.9239, -1.0), (-0.3827, -0.9239, 1.0), (-0.5556, -0.8315, -1.0), (-0.5556, -0.8315, 1.0), (-0.7071, -0.7071, -1.0), (-0.7071, -0.7071, 1.0), (-0.8315, -0.5556, -1.0), (-0.8315, -0.5556, 1.0), (-0.9239, -0.3827, -1.0), (-0.9239, -0.3827, 1.0), (-0.9808, -0.1951, -1.0), (-0.9808, -0.1951, 1.0), (-1.0, 0.0, -1.0), (-1.0, 0.0, 1.0), (-0.9808, 0.1951, -1.0), (-0.9808, 0.1951, 1.0), (-0.9239, 0.3827, -1.0), (-0.9239, 0.3827, 1.0), (-0.8315, 0.5556, -1.0), (-0.8315, 0.5556, 1.0), (-0.7071, 0.7071, -1.0), (-0.7071, 0.7071, 1.0), (-0.5556, 0.8315, -1.0), (-0.5556, 0.8315, 1.0), (-0.3827, 0.9239, -1.0), (-0.3827, 0.9239, 1.0), (-0.1951, 0.9808, -1.0), (-0.1951, 0.9808, 1.0)], [], [(0, 1, 3, 2), (2, 3, 5, 4), (4, 5, 7, 6), (6, 7, 9, 8), (8, 9, 11, 10), (10, 11, 13, 12), (12, 13, 15, 14), (14, 15, 17, 16), (16, 17, 19, 18), (18, 19, 21, 20), (20, 21, 23, 22), (22, 23, 25, 24), (24, 25, 27, 26), (26, 27, 29, 28), (28, 29, 31, 30), (30, 31, 33, 32), (32, 33, 35, 34), (34, 35, 37, 36), (36, 37, 39, 38), (38, 39, 41, 40), (40, 41, 43, 42), (42, 43, 45, 44), (44, 45, 47, 46), (46, 47, 49, 48), (48, 49, 51, 50), (50, 51, 53, 52), (52, 53, 55, 54), (54, 55, 57, 56), (56, 57, 59, 58), (58, 59, 61, 60), (3, 1, 63, 61, 59, 57, 55, 53, 51, 49, 47, 45, 43, 41, 39, 37, 35, 33, 31, 29, 27, 25, 23, 21, 19, 17, 15, 13, 11, 9, 7, 5), (60, 61, 63, 62), (62, 63, 1, 0), (0, 2, 4, 6, 8, 10, 12, 14, 16, 18, 20, 22, 24, 26, 28, 30, 32, 34, 36, 38, 40, 42, 44, 46, 48, 50, 52, 54, 56, 58, 60, 62)])
_uv = me_021.uv_layers.new(name='UVマップ')
_uv.uv.foreach_set('vector', [1.0, 0.5, 1.0, 1.0, 0.9688, 1.0, 0.9688, 0.5, 0.9688, 0.5, 0.9688, 1.0, 0.9375, 1.0, 0.9375, 0.5, 0.9375, 0.5, 0.9375, 1.0, 0.9062, 1.0, 0.9062, 0.5, 0.9062, 0.5, 0.9062, 1.0, 0.875, 1.0, 0.875, 0.5, 0.875, 0.5, 0.875, 1.0, 0.8438, 1.0, 0.8438, 0.5, 0.8438, 0.5, 0.8438, 1.0, 0.8125, 1.0, 0.8125, 0.5, 0.8125, 0.5, 0.8125, 1.0, 0.7812, 1.0, 0.7812, 0.5, 0.7812, 0.5, 0.7812, 1.0, 0.75, 1.0, 0.75, 0.5, 0.75, 0.5, 0.75, 1.0, 0.7188, 1.0, 0.7188, 0.5, 0.7188, 0.5, 0.7188, 1.0, 0.6875, 1.0, 0.6875, 0.5, 0.6875, 0.5, 0.6875, 1.0, 0.6562, 1.0, 0.6562, 0.5, 0.6562, 0.5, 0.6562, 1.0, 0.625, 1.0, 0.625, 0.5, 0.625, 0.5, 0.625, 1.0, 0.5938, 1.0, 0.5938, 0.5, 0.5938, 0.5, 0.5938, 1.0, 0.5625, 1.0, 0.5625, 0.5, 0.5625, 0.5, 0.5625, 1.0, 0.5312, 1.0, 0.5312, 0.5, 0.5312, 0.5, 0.5312, 1.0, 0.5, 1.0, 0.5, 0.5, 0.5, 0.5, 0.5, 1.0, 0.4688, 1.0, 0.4688, 0.5, 0.4688, 0.5, 0.4688, 1.0, 0.4375, 1.0, 0.4375, 0.5, 0.4375, 0.5, 0.4375, 1.0, 0.4062, 1.0, 0.4062, 0.5, 0.4062, 0.5, 0.4062, 1.0, 0.375, 1.0, 0.375, 0.5, 0.375, 0.5, 0.375, 1.0, 0.3438, 1.0, 0.3438, 0.5, 0.3438, 0.5, 0.3438, 1.0, 0.3125, 1.0, 0.3125, 0.5, 0.3125, 0.5, 0.3125, 1.0, 0.2812, 1.0, 0.2812, 0.5, 0.2812, 0.5, 0.2812, 1.0, 0.25, 1.0, 0.25, 0.5, 0.25, 0.5, 0.25, 1.0, 0.2188, 1.0, 0.2188, 0.5, 0.2188, 0.5, 0.2188, 1.0, 0.1875, 1.0, 0.1875, 0.5, 0.1875, 0.5, 0.1875, 1.0, 0.1562, 1.0, 0.1562, 0.5, 0.1562, 0.5, 0.1562, 1.0, 0.125, 1.0, 0.125, 0.5, 0.125, 0.5, 0.125, 1.0, 0.09375, 1.0, 0.09375, 0.5, 0.09375, 0.5, 0.09375, 1.0, 0.0625, 1.0, 0.0625, 0.5, 0.2968, 0.4854, 0.25, 0.49, 0.2032, 0.4854, 0.1582, 0.4717, 0.1167, 0.4496, 0.08029, 0.4197, 0.05045, 0.3833, 0.02827, 0.3418, 0.01461, 0.2968, 0.01, 0.25, 0.01461, 0.2032, 0.02827, 0.1582, 0.05045, 0.1167, 0.08029, 0.08029, 0.1167, 0.05045, 0.1582, 0.02827, 0.2032, 0.01461, 0.25, 0.01, 0.2968, 0.01461, 0.3418, 0.02827, 0.3833, 0.05045, 0.4197, 0.08029, 0.4496, 0.1167, 0.4717, 0.1582, 0.4854, 0.2032, 0.49, 0.25, 0.4854, 0.2968, 0.4717, 0.3418, 0.4496, 0.3833, 0.4197, 0.4197, 0.3833, 0.4496, 0.3418, 0.4717, 0.0625, 0.5, 0.0625, 1.0, 0.03125, 1.0, 0.03125, 0.5, 0.03125, 0.5, 0.03125, 1.0, 0.0, 1.0, 0.0, 0.5, 0.75, 0.49, 0.7968, 0.4854, 0.8418, 0.4717, 0.8833, 0.4496, 0.9197, 0.4197, 0.9496, 0.3833, 0.9717, 0.3418, 0.9854, 0.2968, 0.99, 0.25, 0.9854, 0.2032, 0.9717, 0.1582, 0.9496, 0.1167, 0.9197, 0.08029, 0.8833, 0.05045, 0.8418, 0.02827, 0.7968, 0.01461, 0.75, 0.01, 0.7032, 0.01461, 0.6582, 0.02827, 0.6167, 0.05045, 0.5803, 0.08029, 0.5504, 0.1167, 0.5283, 0.1582, 0.5146, 0.2032, 0.51, 0.25, 0.5146, 0.2968, 0.5283, 0.3418, 0.5504, 0.3833, 0.5803, 0.4197, 0.6167, 0.4496, 0.6582, 0.4717, 0.7032, 0.4854])
me_021.update()
me_020 = bpy.data.meshes.new('円柱.020')
me_020.from_pydata([(0.0, 1.0, -1.0), (0.0, 1.0, 1.0), (0.1951, 0.9808, -1.0), (0.1951, 0.9808, 1.0), (0.3827, 0.9239, -1.0), (0.3827, 0.9239, 1.0), (0.5556, 0.8315, -1.0), (0.5556, 0.8315, 1.0), (0.7071, 0.7071, -1.0), (0.7071, 0.7071, 1.0), (0.8315, 0.5556, -1.0), (0.8315, 0.5556, 1.0), (0.9239, 0.3827, -1.0), (0.9239, 0.3827, 1.0), (0.9808, 0.1951, -1.0), (0.9808, 0.1951, 1.0), (1.0, 0.0, -1.0), (1.0, 0.0, 1.0), (0.9808, -0.1951, -1.0), (0.9808, -0.1951, 1.0), (0.9239, -0.3827, -1.0), (0.9239, -0.3827, 1.0), (0.8315, -0.5556, -1.0), (0.8315, -0.5556, 1.0), (0.7071, -0.7071, -1.0), (0.7071, -0.7071, 1.0), (0.5556, -0.8315, -1.0), (0.5556, -0.8315, 1.0), (0.3827, -0.9239, -1.0), (0.3827, -0.9239, 1.0), (0.1951, -0.9808, -1.0), (0.1951, -0.9808, 1.0), (0.0, -1.0, -1.0), (0.0, -1.0, 1.0), (-0.1951, -0.9808, -1.0), (-0.1951, -0.9808, 1.0), (-0.3827, -0.9239, -1.0), (-0.3827, -0.9239, 1.0), (-0.5556, -0.8315, -1.0), (-0.5556, -0.8315, 1.0), (-0.7071, -0.7071, -1.0), (-0.7071, -0.7071, 1.0), (-0.8315, -0.5556, -1.0), (-0.8315, -0.5556, 1.0), (-0.9239, -0.3827, -1.0), (-0.9239, -0.3827, 1.0), (-0.9808, -0.1951, -1.0), (-0.9808, -0.1951, 1.0), (-1.0, 0.0, -1.0), (-1.0, 0.0, 1.0), (-0.9808, 0.1951, -1.0), (-0.9808, 0.1951, 1.0), (-0.9239, 0.3827, -1.0), (-0.9239, 0.3827, 1.0), (-0.8315, 0.5556, -1.0), (-0.8315, 0.5556, 1.0), (-0.7071, 0.7071, -1.0), (-0.7071, 0.7071, 1.0), (-0.5556, 0.8315, -1.0), (-0.5556, 0.8315, 1.0), (-0.3827, 0.9239, -1.0), (-0.3827, 0.9239, 1.0), (-0.1951, 0.9808, -1.0), (-0.1951, 0.9808, 1.0)], [], [(0, 1, 3, 2), (2, 3, 5, 4), (4, 5, 7, 6), (6, 7, 9, 8), (8, 9, 11, 10), (10, 11, 13, 12), (12, 13, 15, 14), (14, 15, 17, 16), (16, 17, 19, 18), (18, 19, 21, 20), (20, 21, 23, 22), (22, 23, 25, 24), (24, 25, 27, 26), (26, 27, 29, 28), (28, 29, 31, 30), (30, 31, 33, 32), (32, 33, 35, 34), (34, 35, 37, 36), (36, 37, 39, 38), (38, 39, 41, 40), (40, 41, 43, 42), (42, 43, 45, 44), (44, 45, 47, 46), (46, 47, 49, 48), (48, 49, 51, 50), (50, 51, 53, 52), (52, 53, 55, 54), (54, 55, 57, 56), (56, 57, 59, 58), (58, 59, 61, 60), (3, 1, 63, 61, 59, 57, 55, 53, 51, 49, 47, 45, 43, 41, 39, 37, 35, 33, 31, 29, 27, 25, 23, 21, 19, 17, 15, 13, 11, 9, 7, 5), (60, 61, 63, 62), (62, 63, 1, 0), (0, 2, 4, 6, 8, 10, 12, 14, 16, 18, 20, 22, 24, 26, 28, 30, 32, 34, 36, 38, 40, 42, 44, 46, 48, 50, 52, 54, 56, 58, 60, 62)])
_uv = me_020.uv_layers.new(name='UVマップ')
_uv.uv.foreach_set('vector', [1.0, 0.5, 1.0, 1.0, 0.9688, 1.0, 0.9688, 0.5, 0.9688, 0.5, 0.9688, 1.0, 0.9375, 1.0, 0.9375, 0.5, 0.9375, 0.5, 0.9375, 1.0, 0.9062, 1.0, 0.9062, 0.5, 0.9062, 0.5, 0.9062, 1.0, 0.875, 1.0, 0.875, 0.5, 0.875, 0.5, 0.875, 1.0, 0.8438, 1.0, 0.8438, 0.5, 0.8438, 0.5, 0.8438, 1.0, 0.8125, 1.0, 0.8125, 0.5, 0.8125, 0.5, 0.8125, 1.0, 0.7812, 1.0, 0.7812, 0.5, 0.7812, 0.5, 0.7812, 1.0, 0.75, 1.0, 0.75, 0.5, 0.75, 0.5, 0.75, 1.0, 0.7188, 1.0, 0.7188, 0.5, 0.7188, 0.5, 0.7188, 1.0, 0.6875, 1.0, 0.6875, 0.5, 0.6875, 0.5, 0.6875, 1.0, 0.6562, 1.0, 0.6562, 0.5, 0.6562, 0.5, 0.6562, 1.0, 0.625, 1.0, 0.625, 0.5, 0.625, 0.5, 0.625, 1.0, 0.5938, 1.0, 0.5938, 0.5, 0.5938, 0.5, 0.5938, 1.0, 0.5625, 1.0, 0.5625, 0.5, 0.5625, 0.5, 0.5625, 1.0, 0.5312, 1.0, 0.5312, 0.5, 0.5312, 0.5, 0.5312, 1.0, 0.5, 1.0, 0.5, 0.5, 0.5, 0.5, 0.5, 1.0, 0.4688, 1.0, 0.4688, 0.5, 0.4688, 0.5, 0.4688, 1.0, 0.4375, 1.0, 0.4375, 0.5, 0.4375, 0.5, 0.4375, 1.0, 0.4062, 1.0, 0.4062, 0.5, 0.4062, 0.5, 0.4062, 1.0, 0.375, 1.0, 0.375, 0.5, 0.375, 0.5, 0.375, 1.0, 0.3438, 1.0, 0.3438, 0.5, 0.3438, 0.5, 0.3438, 1.0, 0.3125, 1.0, 0.3125, 0.5, 0.3125, 0.5, 0.3125, 1.0, 0.2812, 1.0, 0.2812, 0.5, 0.2812, 0.5, 0.2812, 1.0, 0.25, 1.0, 0.25, 0.5, 0.25, 0.5, 0.25, 1.0, 0.2188, 1.0, 0.2188, 0.5, 0.2188, 0.5, 0.2188, 1.0, 0.1875, 1.0, 0.1875, 0.5, 0.1875, 0.5, 0.1875, 1.0, 0.1562, 1.0, 0.1562, 0.5, 0.1562, 0.5, 0.1562, 1.0, 0.125, 1.0, 0.125, 0.5, 0.125, 0.5, 0.125, 1.0, 0.09375, 1.0, 0.09375, 0.5, 0.09375, 0.5, 0.09375, 1.0, 0.0625, 1.0, 0.0625, 0.5, 0.2968, 0.4854, 0.25, 0.49, 0.2032, 0.4854, 0.1582, 0.4717, 0.1167, 0.4496, 0.08029, 0.4197, 0.05045, 0.3833, 0.02827, 0.3418, 0.01461, 0.2968, 0.01, 0.25, 0.01461, 0.2032, 0.02827, 0.1582, 0.05045, 0.1167, 0.08029, 0.08029, 0.1167, 0.05045, 0.1582, 0.02827, 0.2032, 0.01461, 0.25, 0.01, 0.2968, 0.01461, 0.3418, 0.02827, 0.3833, 0.05045, 0.4197, 0.08029, 0.4496, 0.1167, 0.4717, 0.1582, 0.4854, 0.2032, 0.49, 0.25, 0.4854, 0.2968, 0.4717, 0.3418, 0.4496, 0.3833, 0.4197, 0.4197, 0.3833, 0.4496, 0.3418, 0.4717, 0.0625, 0.5, 0.0625, 1.0, 0.03125, 1.0, 0.03125, 0.5, 0.03125, 0.5, 0.03125, 1.0, 0.0, 1.0, 0.0, 0.5, 0.75, 0.49, 0.7968, 0.4854, 0.8418, 0.4717, 0.8833, 0.4496, 0.9197, 0.4197, 0.9496, 0.3833, 0.9717, 0.3418, 0.9854, 0.2968, 0.99, 0.25, 0.9854, 0.2032, 0.9717, 0.1582, 0.9496, 0.1167, 0.9197, 0.08029, 0.8833, 0.05045, 0.8418, 0.02827, 0.7968, 0.01461, 0.75, 0.01, 0.7032, 0.01461, 0.6582, 0.02827, 0.6167, 0.05045, 0.5803, 0.08029, 0.5504, 0.1167, 0.5283, 0.1582, 0.5146, 0.2032, 0.51, 0.25, 0.5146, 0.2968, 0.5283, 0.3418, 0.5504, 0.3833, 0.5803, 0.4197, 0.6167, 0.4496, 0.6582, 0.4717, 0.7032, 0.4854])
me_020.update()
me_019 = bpy.data.meshes.new('円柱.019')
me_019.from_pydata([(0.0, 1.0, -1.0), (0.0, 1.0, 1.0), (0.1951, 0.9808, -1.0), (0.1951, 0.9808, 1.0), (0.3827, 0.9239, -1.0), (0.3827, 0.9239, 1.0), (0.5556, 0.8315, -1.0), (0.5556, 0.8315, 1.0), (0.7071, 0.7071, -1.0), (0.7071, 0.7071, 1.0), (0.8315, 0.5556, -1.0), (0.8315, 0.5556, 1.0), (0.9239, 0.3827, -1.0), (0.9239, 0.3827, 1.0), (0.9808, 0.1951, -1.0), (0.9808, 0.1951, 1.0), (1.0, 0.0, -1.0), (1.0, 0.0, 1.0), (0.9808, -0.1951, -1.0), (0.9808, -0.1951, 1.0), (0.9239, -0.3827, -1.0), (0.9239, -0.3827, 1.0), (0.8315, -0.5556, -1.0), (0.8315, -0.5556, 1.0), (0.7071, -0.7071, -1.0), (0.7071, -0.7071, 1.0), (0.5556, -0.8315, -1.0), (0.5556, -0.8315, 1.0), (0.3827, -0.9239, -1.0), (0.3827, -0.9239, 1.0), (0.1951, -0.9808, -1.0), (0.1951, -0.9808, 1.0), (0.0, -1.0, -1.0), (0.0, -1.0, 1.0), (-0.1951, -0.9808, -1.0), (-0.1951, -0.9808, 1.0), (-0.3827, -0.9239, -1.0), (-0.3827, -0.9239, 1.0), (-0.5556, -0.8315, -1.0), (-0.5556, -0.8315, 1.0), (-0.7071, -0.7071, -1.0), (-0.7071, -0.7071, 1.0), (-0.8315, -0.5556, -1.0), (-0.8315, -0.5556, 1.0), (-0.9239, -0.3827, -1.0), (-0.9239, -0.3827, 1.0), (-0.9808, -0.1951, -1.0), (-0.9808, -0.1951, 1.0), (-1.0, 0.0, -1.0), (-1.0, 0.0, 1.0), (-0.9808, 0.1951, -1.0), (-0.9808, 0.1951, 1.0), (-0.9239, 0.3827, -1.0), (-0.9239, 0.3827, 1.0), (-0.8315, 0.5556, -1.0), (-0.8315, 0.5556, 1.0), (-0.7071, 0.7071, -1.0), (-0.7071, 0.7071, 1.0), (-0.5556, 0.8315, -1.0), (-0.5556, 0.8315, 1.0), (-0.3827, 0.9239, -1.0), (-0.3827, 0.9239, 1.0), (-0.1951, 0.9808, -1.0), (-0.1951, 0.9808, 1.0)], [], [(0, 1, 3, 2), (2, 3, 5, 4), (4, 5, 7, 6), (6, 7, 9, 8), (8, 9, 11, 10), (10, 11, 13, 12), (12, 13, 15, 14), (14, 15, 17, 16), (16, 17, 19, 18), (18, 19, 21, 20), (20, 21, 23, 22), (22, 23, 25, 24), (24, 25, 27, 26), (26, 27, 29, 28), (28, 29, 31, 30), (30, 31, 33, 32), (32, 33, 35, 34), (34, 35, 37, 36), (36, 37, 39, 38), (38, 39, 41, 40), (40, 41, 43, 42), (42, 43, 45, 44), (44, 45, 47, 46), (46, 47, 49, 48), (48, 49, 51, 50), (50, 51, 53, 52), (52, 53, 55, 54), (54, 55, 57, 56), (56, 57, 59, 58), (58, 59, 61, 60), (3, 1, 63, 61, 59, 57, 55, 53, 51, 49, 47, 45, 43, 41, 39, 37, 35, 33, 31, 29, 27, 25, 23, 21, 19, 17, 15, 13, 11, 9, 7, 5), (60, 61, 63, 62), (62, 63, 1, 0), (0, 2, 4, 6, 8, 10, 12, 14, 16, 18, 20, 22, 24, 26, 28, 30, 32, 34, 36, 38, 40, 42, 44, 46, 48, 50, 52, 54, 56, 58, 60, 62)])
_uv = me_019.uv_layers.new(name='UVマップ')
_uv.uv.foreach_set('vector', [1.0, 0.5, 1.0, 1.0, 0.9688, 1.0, 0.9688, 0.5, 0.9688, 0.5, 0.9688, 1.0, 0.9375, 1.0, 0.9375, 0.5, 0.9375, 0.5, 0.9375, 1.0, 0.9062, 1.0, 0.9062, 0.5, 0.9062, 0.5, 0.9062, 1.0, 0.875, 1.0, 0.875, 0.5, 0.875, 0.5, 0.875, 1.0, 0.8438, 1.0, 0.8438, 0.5, 0.8438, 0.5, 0.8438, 1.0, 0.8125, 1.0, 0.8125, 0.5, 0.8125, 0.5, 0.8125, 1.0, 0.7812, 1.0, 0.7812, 0.5, 0.7812, 0.5, 0.7812, 1.0, 0.75, 1.0, 0.75, 0.5, 0.75, 0.5, 0.75, 1.0, 0.7188, 1.0, 0.7188, 0.5, 0.7188, 0.5, 0.7188, 1.0, 0.6875, 1.0, 0.6875, 0.5, 0.6875, 0.5, 0.6875, 1.0, 0.6562, 1.0, 0.6562, 0.5, 0.6562, 0.5, 0.6562, 1.0, 0.625, 1.0, 0.625, 0.5, 0.625, 0.5, 0.625, 1.0, 0.5938, 1.0, 0.5938, 0.5, 0.5938, 0.5, 0.5938, 1.0, 0.5625, 1.0, 0.5625, 0.5, 0.5625, 0.5, 0.5625, 1.0, 0.5312, 1.0, 0.5312, 0.5, 0.5312, 0.5, 0.5312, 1.0, 0.5, 1.0, 0.5, 0.5, 0.5, 0.5, 0.5, 1.0, 0.4688, 1.0, 0.4688, 0.5, 0.4688, 0.5, 0.4688, 1.0, 0.4375, 1.0, 0.4375, 0.5, 0.4375, 0.5, 0.4375, 1.0, 0.4062, 1.0, 0.4062, 0.5, 0.4062, 0.5, 0.4062, 1.0, 0.375, 1.0, 0.375, 0.5, 0.375, 0.5, 0.375, 1.0, 0.3438, 1.0, 0.3438, 0.5, 0.3438, 0.5, 0.3438, 1.0, 0.3125, 1.0, 0.3125, 0.5, 0.3125, 0.5, 0.3125, 1.0, 0.2812, 1.0, 0.2812, 0.5, 0.2812, 0.5, 0.2812, 1.0, 0.25, 1.0, 0.25, 0.5, 0.25, 0.5, 0.25, 1.0, 0.2188, 1.0, 0.2188, 0.5, 0.2188, 0.5, 0.2188, 1.0, 0.1875, 1.0, 0.1875, 0.5, 0.1875, 0.5, 0.1875, 1.0, 0.1562, 1.0, 0.1562, 0.5, 0.1562, 0.5, 0.1562, 1.0, 0.125, 1.0, 0.125, 0.5, 0.125, 0.5, 0.125, 1.0, 0.09375, 1.0, 0.09375, 0.5, 0.09375, 0.5, 0.09375, 1.0, 0.0625, 1.0, 0.0625, 0.5, 0.2968, 0.4854, 0.25, 0.49, 0.2032, 0.4854, 0.1582, 0.4717, 0.1167, 0.4496, 0.08029, 0.4197, 0.05045, 0.3833, 0.02827, 0.3418, 0.01461, 0.2968, 0.01, 0.25, 0.01461, 0.2032, 0.02827, 0.1582, 0.05045, 0.1167, 0.08029, 0.08029, 0.1167, 0.05045, 0.1582, 0.02827, 0.2032, 0.01461, 0.25, 0.01, 0.2968, 0.01461, 0.3418, 0.02827, 0.3833, 0.05045, 0.4197, 0.08029, 0.4496, 0.1167, 0.4717, 0.1582, 0.4854, 0.2032, 0.49, 0.25, 0.4854, 0.2968, 0.4717, 0.3418, 0.4496, 0.3833, 0.4197, 0.4197, 0.3833, 0.4496, 0.3418, 0.4717, 0.0625, 0.5, 0.0625, 1.0, 0.03125, 1.0, 0.03125, 0.5, 0.03125, 0.5, 0.03125, 1.0, 0.0, 1.0, 0.0, 0.5, 0.75, 0.49, 0.7968, 0.4854, 0.8418, 0.4717, 0.8833, 0.4496, 0.9197, 0.4197, 0.9496, 0.3833, 0.9717, 0.3418, 0.9854, 0.2968, 0.99, 0.25, 0.9854, 0.2032, 0.9717, 0.1582, 0.9496, 0.1167, 0.9197, 0.08029, 0.8833, 0.05045, 0.8418, 0.02827, 0.7968, 0.01461, 0.75, 0.01, 0.7032, 0.01461, 0.6582, 0.02827, 0.6167, 0.05045, 0.5803, 0.08029, 0.5504, 0.1167, 0.5283, 0.1582, 0.5146, 0.2032, 0.51, 0.25, 0.5146, 0.2968, 0.5283, 0.3418, 0.5504, 0.3833, 0.5803, 0.4197, 0.6167, 0.4496, 0.6582, 0.4717, 0.7032, 0.4854])
me_019.update()
me_018 = bpy.data.meshes.new('円柱.018')
me_018.from_pydata([(0.0, 1.0, -1.0), (0.0, 1.0, 1.0), (0.1951, 0.9808, -1.0), (0.1951, 0.9808, 1.0), (0.3827, 0.9239, -1.0), (0.3827, 0.9239, 1.0), (0.5556, 0.8315, -1.0), (0.5556, 0.8315, 1.0), (0.7071, 0.7071, -1.0), (0.7071, 0.7071, 1.0), (0.8315, 0.5556, -1.0), (0.8315, 0.5556, 1.0), (0.9239, 0.3827, -1.0), (0.9239, 0.3827, 1.0), (0.9808, 0.1951, -1.0), (0.9808, 0.1951, 1.0), (1.0, 0.0, -1.0), (1.0, 0.0, 1.0), (0.9808, -0.1951, -1.0), (0.9808, -0.1951, 1.0), (0.9239, -0.3827, -1.0), (0.9239, -0.3827, 1.0), (0.8315, -0.5556, -1.0), (0.8315, -0.5556, 1.0), (0.7071, -0.7071, -1.0), (0.7071, -0.7071, 1.0), (0.5556, -0.8315, -1.0), (0.5556, -0.8315, 1.0), (0.3827, -0.9239, -1.0), (0.3827, -0.9239, 1.0), (0.1951, -0.9808, -1.0), (0.1951, -0.9808, 1.0), (0.0, -1.0, -1.0), (0.0, -1.0, 1.0), (-0.1951, -0.9808, -1.0), (-0.1951, -0.9808, 1.0), (-0.3827, -0.9239, -1.0), (-0.3827, -0.9239, 1.0), (-0.5556, -0.8315, -1.0), (-0.5556, -0.8315, 1.0), (-0.7071, -0.7071, -1.0), (-0.7071, -0.7071, 1.0), (-0.8315, -0.5556, -1.0), (-0.8315, -0.5556, 1.0), (-0.9239, -0.3827, -1.0), (-0.9239, -0.3827, 1.0), (-0.9808, -0.1951, -1.0), (-0.9808, -0.1951, 1.0), (-1.0, 0.0, -1.0), (-1.0, 0.0, 1.0), (-0.9808, 0.1951, -1.0), (-0.9808, 0.1951, 1.0), (-0.9239, 0.3827, -1.0), (-0.9239, 0.3827, 1.0), (-0.8315, 0.5556, -1.0), (-0.8315, 0.5556, 1.0), (-0.7071, 0.7071, -1.0), (-0.7071, 0.7071, 1.0), (-0.5556, 0.8315, -1.0), (-0.5556, 0.8315, 1.0), (-0.3827, 0.9239, -1.0), (-0.3827, 0.9239, 1.0), (-0.1951, 0.9808, -1.0), (-0.1951, 0.9808, 1.0)], [], [(0, 1, 3, 2), (2, 3, 5, 4), (4, 5, 7, 6), (6, 7, 9, 8), (8, 9, 11, 10), (10, 11, 13, 12), (12, 13, 15, 14), (14, 15, 17, 16), (16, 17, 19, 18), (18, 19, 21, 20), (20, 21, 23, 22), (22, 23, 25, 24), (24, 25, 27, 26), (26, 27, 29, 28), (28, 29, 31, 30), (30, 31, 33, 32), (32, 33, 35, 34), (34, 35, 37, 36), (36, 37, 39, 38), (38, 39, 41, 40), (40, 41, 43, 42), (42, 43, 45, 44), (44, 45, 47, 46), (46, 47, 49, 48), (48, 49, 51, 50), (50, 51, 53, 52), (52, 53, 55, 54), (54, 55, 57, 56), (56, 57, 59, 58), (58, 59, 61, 60), (3, 1, 63, 61, 59, 57, 55, 53, 51, 49, 47, 45, 43, 41, 39, 37, 35, 33, 31, 29, 27, 25, 23, 21, 19, 17, 15, 13, 11, 9, 7, 5), (60, 61, 63, 62), (62, 63, 1, 0), (0, 2, 4, 6, 8, 10, 12, 14, 16, 18, 20, 22, 24, 26, 28, 30, 32, 34, 36, 38, 40, 42, 44, 46, 48, 50, 52, 54, 56, 58, 60, 62)])
_uv = me_018.uv_layers.new(name='UVマップ')
_uv.uv.foreach_set('vector', [1.0, 0.5, 1.0, 1.0, 0.9688, 1.0, 0.9688, 0.5, 0.9688, 0.5, 0.9688, 1.0, 0.9375, 1.0, 0.9375, 0.5, 0.9375, 0.5, 0.9375, 1.0, 0.9062, 1.0, 0.9062, 0.5, 0.9062, 0.5, 0.9062, 1.0, 0.875, 1.0, 0.875, 0.5, 0.875, 0.5, 0.875, 1.0, 0.8438, 1.0, 0.8438, 0.5, 0.8438, 0.5, 0.8438, 1.0, 0.8125, 1.0, 0.8125, 0.5, 0.8125, 0.5, 0.8125, 1.0, 0.7812, 1.0, 0.7812, 0.5, 0.7812, 0.5, 0.7812, 1.0, 0.75, 1.0, 0.75, 0.5, 0.75, 0.5, 0.75, 1.0, 0.7188, 1.0, 0.7188, 0.5, 0.7188, 0.5, 0.7188, 1.0, 0.6875, 1.0, 0.6875, 0.5, 0.6875, 0.5, 0.6875, 1.0, 0.6562, 1.0, 0.6562, 0.5, 0.6562, 0.5, 0.6562, 1.0, 0.625, 1.0, 0.625, 0.5, 0.625, 0.5, 0.625, 1.0, 0.5938, 1.0, 0.5938, 0.5, 0.5938, 0.5, 0.5938, 1.0, 0.5625, 1.0, 0.5625, 0.5, 0.5625, 0.5, 0.5625, 1.0, 0.5312, 1.0, 0.5312, 0.5, 0.5312, 0.5, 0.5312, 1.0, 0.5, 1.0, 0.5, 0.5, 0.5, 0.5, 0.5, 1.0, 0.4688, 1.0, 0.4688, 0.5, 0.4688, 0.5, 0.4688, 1.0, 0.4375, 1.0, 0.4375, 0.5, 0.4375, 0.5, 0.4375, 1.0, 0.4062, 1.0, 0.4062, 0.5, 0.4062, 0.5, 0.4062, 1.0, 0.375, 1.0, 0.375, 0.5, 0.375, 0.5, 0.375, 1.0, 0.3438, 1.0, 0.3438, 0.5, 0.3438, 0.5, 0.3438, 1.0, 0.3125, 1.0, 0.3125, 0.5, 0.3125, 0.5, 0.3125, 1.0, 0.2812, 1.0, 0.2812, 0.5, 0.2812, 0.5, 0.2812, 1.0, 0.25, 1.0, 0.25, 0.5, 0.25, 0.5, 0.25, 1.0, 0.2188, 1.0, 0.2188, 0.5, 0.2188, 0.5, 0.2188, 1.0, 0.1875, 1.0, 0.1875, 0.5, 0.1875, 0.5, 0.1875, 1.0, 0.1562, 1.0, 0.1562, 0.5, 0.1562, 0.5, 0.1562, 1.0, 0.125, 1.0, 0.125, 0.5, 0.125, 0.5, 0.125, 1.0, 0.09375, 1.0, 0.09375, 0.5, 0.09375, 0.5, 0.09375, 1.0, 0.0625, 1.0, 0.0625, 0.5, 0.2968, 0.4854, 0.25, 0.49, 0.2032, 0.4854, 0.1582, 0.4717, 0.1167, 0.4496, 0.08029, 0.4197, 0.05045, 0.3833, 0.02827, 0.3418, 0.01461, 0.2968, 0.01, 0.25, 0.01461, 0.2032, 0.02827, 0.1582, 0.05045, 0.1167, 0.08029, 0.08029, 0.1167, 0.05045, 0.1582, 0.02827, 0.2032, 0.01461, 0.25, 0.01, 0.2968, 0.01461, 0.3418, 0.02827, 0.3833, 0.05045, 0.4197, 0.08029, 0.4496, 0.1167, 0.4717, 0.1582, 0.4854, 0.2032, 0.49, 0.25, 0.4854, 0.2968, 0.4717, 0.3418, 0.4496, 0.3833, 0.4197, 0.4197, 0.3833, 0.4496, 0.3418, 0.4717, 0.0625, 0.5, 0.0625, 1.0, 0.03125, 1.0, 0.03125, 0.5, 0.03125, 0.5, 0.03125, 1.0, 0.0, 1.0, 0.0, 0.5, 0.75, 0.49, 0.7968, 0.4854, 0.8418, 0.4717, 0.8833, 0.4496, 0.9197, 0.4197, 0.9496, 0.3833, 0.9717, 0.3418, 0.9854, 0.2968, 0.99, 0.25, 0.9854, 0.2032, 0.9717, 0.1582, 0.9496, 0.1167, 0.9197, 0.08029, 0.8833, 0.05045, 0.8418, 0.02827, 0.7968, 0.01461, 0.75, 0.01, 0.7032, 0.01461, 0.6582, 0.02827, 0.6167, 0.05045, 0.5803, 0.08029, 0.5504, 0.1167, 0.5283, 0.1582, 0.5146, 0.2032, 0.51, 0.25, 0.5146, 0.2968, 0.5283, 0.3418, 0.5504, 0.3833, 0.5803, 0.4197, 0.6167, 0.4496, 0.6582, 0.4717, 0.7032, 0.4854])
me_018.update()
me_017 = bpy.data.meshes.new('円柱.017')
me_017.from_pydata([(0.0, 1.0, -1.0), (0.0, 1.0, 1.0), (0.1951, 0.9808, -1.0), (0.1951, 0.9808, 1.0), (0.3827, 0.9239, -1.0), (0.3827, 0.9239, 1.0), (0.5556, 0.8315, -1.0), (0.5556, 0.8315, 1.0), (0.7071, 0.7071, -1.0), (0.7071, 0.7071, 1.0), (0.8315, 0.5556, -1.0), (0.8315, 0.5556, 1.0), (0.9239, 0.3827, -1.0), (0.9239, 0.3827, 1.0), (0.9808, 0.1951, -1.0), (0.9808, 0.1951, 1.0), (1.0, 0.0, -1.0), (1.0, 0.0, 1.0), (0.9808, -0.1951, -1.0), (0.9808, -0.1951, 1.0), (0.9239, -0.3827, -1.0), (0.9239, -0.3827, 1.0), (0.8315, -0.5556, -1.0), (0.8315, -0.5556, 1.0), (0.7071, -0.7071, -1.0), (0.7071, -0.7071, 1.0), (0.5556, -0.8315, -1.0), (0.5556, -0.8315, 1.0), (0.3827, -0.9239, -1.0), (0.3827, -0.9239, 1.0), (0.1951, -0.9808, -1.0), (0.1951, -0.9808, 1.0), (0.0, -1.0, -1.0), (0.0, -1.0, 1.0), (-0.1951, -0.9808, -1.0), (-0.1951, -0.9808, 1.0), (-0.3827, -0.9239, -1.0), (-0.3827, -0.9239, 1.0), (-0.5556, -0.8315, -1.0), (-0.5556, -0.8315, 1.0), (-0.7071, -0.7071, -1.0), (-0.7071, -0.7071, 1.0), (-0.8315, -0.5556, -1.0), (-0.8315, -0.5556, 1.0), (-0.9239, -0.3827, -1.0), (-0.9239, -0.3827, 1.0), (-0.9808, -0.1951, -1.0), (-0.9808, -0.1951, 1.0), (-1.0, 0.0, -1.0), (-1.0, 0.0, 1.0), (-0.9808, 0.1951, -1.0), (-0.9808, 0.1951, 1.0), (-0.9239, 0.3827, -1.0), (-0.9239, 0.3827, 1.0), (-0.8315, 0.5556, -1.0), (-0.8315, 0.5556, 1.0), (-0.7071, 0.7071, -1.0), (-0.7071, 0.7071, 1.0), (-0.5556, 0.8315, -1.0), (-0.5556, 0.8315, 1.0), (-0.3827, 0.9239, -1.0), (-0.3827, 0.9239, 1.0), (-0.1951, 0.9808, -1.0), (-0.1951, 0.9808, 1.0)], [], [(0, 1, 3, 2), (2, 3, 5, 4), (4, 5, 7, 6), (6, 7, 9, 8), (8, 9, 11, 10), (10, 11, 13, 12), (12, 13, 15, 14), (14, 15, 17, 16), (16, 17, 19, 18), (18, 19, 21, 20), (20, 21, 23, 22), (22, 23, 25, 24), (24, 25, 27, 26), (26, 27, 29, 28), (28, 29, 31, 30), (30, 31, 33, 32), (32, 33, 35, 34), (34, 35, 37, 36), (36, 37, 39, 38), (38, 39, 41, 40), (40, 41, 43, 42), (42, 43, 45, 44), (44, 45, 47, 46), (46, 47, 49, 48), (48, 49, 51, 50), (50, 51, 53, 52), (52, 53, 55, 54), (54, 55, 57, 56), (56, 57, 59, 58), (58, 59, 61, 60), (3, 1, 63, 61, 59, 57, 55, 53, 51, 49, 47, 45, 43, 41, 39, 37, 35, 33, 31, 29, 27, 25, 23, 21, 19, 17, 15, 13, 11, 9, 7, 5), (60, 61, 63, 62), (62, 63, 1, 0), (0, 2, 4, 6, 8, 10, 12, 14, 16, 18, 20, 22, 24, 26, 28, 30, 32, 34, 36, 38, 40, 42, 44, 46, 48, 50, 52, 54, 56, 58, 60, 62)])
_uv = me_017.uv_layers.new(name='UVマップ')
_uv.uv.foreach_set('vector', [1.0, 0.5, 1.0, 1.0, 0.9688, 1.0, 0.9688, 0.5, 0.9688, 0.5, 0.9688, 1.0, 0.9375, 1.0, 0.9375, 0.5, 0.9375, 0.5, 0.9375, 1.0, 0.9062, 1.0, 0.9062, 0.5, 0.9062, 0.5, 0.9062, 1.0, 0.875, 1.0, 0.875, 0.5, 0.875, 0.5, 0.875, 1.0, 0.8438, 1.0, 0.8438, 0.5, 0.8438, 0.5, 0.8438, 1.0, 0.8125, 1.0, 0.8125, 0.5, 0.8125, 0.5, 0.8125, 1.0, 0.7812, 1.0, 0.7812, 0.5, 0.7812, 0.5, 0.7812, 1.0, 0.75, 1.0, 0.75, 0.5, 0.75, 0.5, 0.75, 1.0, 0.7188, 1.0, 0.7188, 0.5, 0.7188, 0.5, 0.7188, 1.0, 0.6875, 1.0, 0.6875, 0.5, 0.6875, 0.5, 0.6875, 1.0, 0.6562, 1.0, 0.6562, 0.5, 0.6562, 0.5, 0.6562, 1.0, 0.625, 1.0, 0.625, 0.5, 0.625, 0.5, 0.625, 1.0, 0.5938, 1.0, 0.5938, 0.5, 0.5938, 0.5, 0.5938, 1.0, 0.5625, 1.0, 0.5625, 0.5, 0.5625, 0.5, 0.5625, 1.0, 0.5312, 1.0, 0.5312, 0.5, 0.5312, 0.5, 0.5312, 1.0, 0.5, 1.0, 0.5, 0.5, 0.5, 0.5, 0.5, 1.0, 0.4688, 1.0, 0.4688, 0.5, 0.4688, 0.5, 0.4688, 1.0, 0.4375, 1.0, 0.4375, 0.5, 0.4375, 0.5, 0.4375, 1.0, 0.4062, 1.0, 0.4062, 0.5, 0.4062, 0.5, 0.4062, 1.0, 0.375, 1.0, 0.375, 0.5, 0.375, 0.5, 0.375, 1.0, 0.3438, 1.0, 0.3438, 0.5, 0.3438, 0.5, 0.3438, 1.0, 0.3125, 1.0, 0.3125, 0.5, 0.3125, 0.5, 0.3125, 1.0, 0.2812, 1.0, 0.2812, 0.5, 0.2812, 0.5, 0.2812, 1.0, 0.25, 1.0, 0.25, 0.5, 0.25, 0.5, 0.25, 1.0, 0.2188, 1.0, 0.2188, 0.5, 0.2188, 0.5, 0.2188, 1.0, 0.1875, 1.0, 0.1875, 0.5, 0.1875, 0.5, 0.1875, 1.0, 0.1562, 1.0, 0.1562, 0.5, 0.1562, 0.5, 0.1562, 1.0, 0.125, 1.0, 0.125, 0.5, 0.125, 0.5, 0.125, 1.0, 0.09375, 1.0, 0.09375, 0.5, 0.09375, 0.5, 0.09375, 1.0, 0.0625, 1.0, 0.0625, 0.5, 0.2968, 0.4854, 0.25, 0.49, 0.2032, 0.4854, 0.1582, 0.4717, 0.1167, 0.4496, 0.08029, 0.4197, 0.05045, 0.3833, 0.02827, 0.3418, 0.01461, 0.2968, 0.01, 0.25, 0.01461, 0.2032, 0.02827, 0.1582, 0.05045, 0.1167, 0.08029, 0.08029, 0.1167, 0.05045, 0.1582, 0.02827, 0.2032, 0.01461, 0.25, 0.01, 0.2968, 0.01461, 0.3418, 0.02827, 0.3833, 0.05045, 0.4197, 0.08029, 0.4496, 0.1167, 0.4717, 0.1582, 0.4854, 0.2032, 0.49, 0.25, 0.4854, 0.2968, 0.4717, 0.3418, 0.4496, 0.3833, 0.4197, 0.4197, 0.3833, 0.4496, 0.3418, 0.4717, 0.0625, 0.5, 0.0625, 1.0, 0.03125, 1.0, 0.03125, 0.5, 0.03125, 0.5, 0.03125, 1.0, 0.0, 1.0, 0.0, 0.5, 0.75, 0.49, 0.7968, 0.4854, 0.8418, 0.4717, 0.8833, 0.4496, 0.9197, 0.4197, 0.9496, 0.3833, 0.9717, 0.3418, 0.9854, 0.2968, 0.99, 0.25, 0.9854, 0.2032, 0.9717, 0.1582, 0.9496, 0.1167, 0.9197, 0.08029, 0.8833, 0.05045, 0.8418, 0.02827, 0.7968, 0.01461, 0.75, 0.01, 0.7032, 0.01461, 0.6582, 0.02827, 0.6167, 0.05045, 0.5803, 0.08029, 0.5504, 0.1167, 0.5283, 0.1582, 0.5146, 0.2032, 0.51, 0.25, 0.5146, 0.2968, 0.5283, 0.3418, 0.5504, 0.3833, 0.5803, 0.4197, 0.6167, 0.4496, 0.6582, 0.4717, 0.7032, 0.4854])
me_017.update()
me_016 = bpy.data.meshes.new('円柱.016')
me_016.from_pydata([(0.0, 1.0, -1.0), (0.0, 1.0, 1.0), (0.1951, 0.9808, -1.0), (0.1951, 0.9808, 1.0), (0.3827, 0.9239, -1.0), (0.3827, 0.9239, 1.0), (0.5556, 0.8315, -1.0), (0.5556, 0.8315, 1.0), (0.7071, 0.7071, -1.0), (0.7071, 0.7071, 1.0), (0.8315, 0.5556, -1.0), (0.8315, 0.5556, 1.0), (0.9239, 0.3827, -1.0), (0.9239, 0.3827, 1.0), (0.9808, 0.1951, -1.0), (0.9808, 0.1951, 1.0), (1.0, 0.0, -1.0), (1.0, 0.0, 1.0), (0.9808, -0.1951, -1.0), (0.9808, -0.1951, 1.0), (0.9239, -0.3827, -1.0), (0.9239, -0.3827, 1.0), (0.8315, -0.5556, -1.0), (0.8315, -0.5556, 1.0), (0.7071, -0.7071, -1.0), (0.7071, -0.7071, 1.0), (0.5556, -0.8315, -1.0), (0.5556, -0.8315, 1.0), (0.3827, -0.9239, -1.0), (0.3827, -0.9239, 1.0), (0.1951, -0.9808, -1.0), (0.1951, -0.9808, 1.0), (0.0, -1.0, -1.0), (0.0, -1.0, 1.0), (-0.1951, -0.9808, -1.0), (-0.1951, -0.9808, 1.0), (-0.3827, -0.9239, -1.0), (-0.3827, -0.9239, 1.0), (-0.5556, -0.8315, -1.0), (-0.5556, -0.8315, 1.0), (-0.7071, -0.7071, -1.0), (-0.7071, -0.7071, 1.0), (-0.8315, -0.5556, -1.0), (-0.8315, -0.5556, 1.0), (-0.9239, -0.3827, -1.0), (-0.9239, -0.3827, 1.0), (-0.9808, -0.1951, -1.0), (-0.9808, -0.1951, 1.0), (-1.0, 0.0, -1.0), (-1.0, 0.0, 1.0), (-0.9808, 0.1951, -1.0), (-0.9808, 0.1951, 1.0), (-0.9239, 0.3827, -1.0), (-0.9239, 0.3827, 1.0), (-0.8315, 0.5556, -1.0), (-0.8315, 0.5556, 1.0), (-0.7071, 0.7071, -1.0), (-0.7071, 0.7071, 1.0), (-0.5556, 0.8315, -1.0), (-0.5556, 0.8315, 1.0), (-0.3827, 0.9239, -1.0), (-0.3827, 0.9239, 1.0), (-0.1951, 0.9808, -1.0), (-0.1951, 0.9808, 1.0)], [], [(0, 1, 3, 2), (2, 3, 5, 4), (4, 5, 7, 6), (6, 7, 9, 8), (8, 9, 11, 10), (10, 11, 13, 12), (12, 13, 15, 14), (14, 15, 17, 16), (16, 17, 19, 18), (18, 19, 21, 20), (20, 21, 23, 22), (22, 23, 25, 24), (24, 25, 27, 26), (26, 27, 29, 28), (28, 29, 31, 30), (30, 31, 33, 32), (32, 33, 35, 34), (34, 35, 37, 36), (36, 37, 39, 38), (38, 39, 41, 40), (40, 41, 43, 42), (42, 43, 45, 44), (44, 45, 47, 46), (46, 47, 49, 48), (48, 49, 51, 50), (50, 51, 53, 52), (52, 53, 55, 54), (54, 55, 57, 56), (56, 57, 59, 58), (58, 59, 61, 60), (3, 1, 63, 61, 59, 57, 55, 53, 51, 49, 47, 45, 43, 41, 39, 37, 35, 33, 31, 29, 27, 25, 23, 21, 19, 17, 15, 13, 11, 9, 7, 5), (60, 61, 63, 62), (62, 63, 1, 0), (0, 2, 4, 6, 8, 10, 12, 14, 16, 18, 20, 22, 24, 26, 28, 30, 32, 34, 36, 38, 40, 42, 44, 46, 48, 50, 52, 54, 56, 58, 60, 62)])
_uv = me_016.uv_layers.new(name='UVマップ')
_uv.uv.foreach_set('vector', [1.0, 0.5, 1.0, 1.0, 0.9688, 1.0, 0.9688, 0.5, 0.9688, 0.5, 0.9688, 1.0, 0.9375, 1.0, 0.9375, 0.5, 0.9375, 0.5, 0.9375, 1.0, 0.9062, 1.0, 0.9062, 0.5, 0.9062, 0.5, 0.9062, 1.0, 0.875, 1.0, 0.875, 0.5, 0.875, 0.5, 0.875, 1.0, 0.8438, 1.0, 0.8438, 0.5, 0.8438, 0.5, 0.8438, 1.0, 0.8125, 1.0, 0.8125, 0.5, 0.8125, 0.5, 0.8125, 1.0, 0.7812, 1.0, 0.7812, 0.5, 0.7812, 0.5, 0.7812, 1.0, 0.75, 1.0, 0.75, 0.5, 0.75, 0.5, 0.75, 1.0, 0.7188, 1.0, 0.7188, 0.5, 0.7188, 0.5, 0.7188, 1.0, 0.6875, 1.0, 0.6875, 0.5, 0.6875, 0.5, 0.6875, 1.0, 0.6562, 1.0, 0.6562, 0.5, 0.6562, 0.5, 0.6562, 1.0, 0.625, 1.0, 0.625, 0.5, 0.625, 0.5, 0.625, 1.0, 0.5938, 1.0, 0.5938, 0.5, 0.5938, 0.5, 0.5938, 1.0, 0.5625, 1.0, 0.5625, 0.5, 0.5625, 0.5, 0.5625, 1.0, 0.5312, 1.0, 0.5312, 0.5, 0.5312, 0.5, 0.5312, 1.0, 0.5, 1.0, 0.5, 0.5, 0.5, 0.5, 0.5, 1.0, 0.4688, 1.0, 0.4688, 0.5, 0.4688, 0.5, 0.4688, 1.0, 0.4375, 1.0, 0.4375, 0.5, 0.4375, 0.5, 0.4375, 1.0, 0.4062, 1.0, 0.4062, 0.5, 0.4062, 0.5, 0.4062, 1.0, 0.375, 1.0, 0.375, 0.5, 0.375, 0.5, 0.375, 1.0, 0.3438, 1.0, 0.3438, 0.5, 0.3438, 0.5, 0.3438, 1.0, 0.3125, 1.0, 0.3125, 0.5, 0.3125, 0.5, 0.3125, 1.0, 0.2812, 1.0, 0.2812, 0.5, 0.2812, 0.5, 0.2812, 1.0, 0.25, 1.0, 0.25, 0.5, 0.25, 0.5, 0.25, 1.0, 0.2188, 1.0, 0.2188, 0.5, 0.2188, 0.5, 0.2188, 1.0, 0.1875, 1.0, 0.1875, 0.5, 0.1875, 0.5, 0.1875, 1.0, 0.1562, 1.0, 0.1562, 0.5, 0.1562, 0.5, 0.1562, 1.0, 0.125, 1.0, 0.125, 0.5, 0.125, 0.5, 0.125, 1.0, 0.09375, 1.0, 0.09375, 0.5, 0.09375, 0.5, 0.09375, 1.0, 0.0625, 1.0, 0.0625, 0.5, 0.2968, 0.4854, 0.25, 0.49, 0.2032, 0.4854, 0.1582, 0.4717, 0.1167, 0.4496, 0.08029, 0.4197, 0.05045, 0.3833, 0.02827, 0.3418, 0.01461, 0.2968, 0.01, 0.25, 0.01461, 0.2032, 0.02827, 0.1582, 0.05045, 0.1167, 0.08029, 0.08029, 0.1167, 0.05045, 0.1582, 0.02827, 0.2032, 0.01461, 0.25, 0.01, 0.2968, 0.01461, 0.3418, 0.02827, 0.3833, 0.05045, 0.4197, 0.08029, 0.4496, 0.1167, 0.4717, 0.1582, 0.4854, 0.2032, 0.49, 0.25, 0.4854, 0.2968, 0.4717, 0.3418, 0.4496, 0.3833, 0.4197, 0.4197, 0.3833, 0.4496, 0.3418, 0.4717, 0.0625, 0.5, 0.0625, 1.0, 0.03125, 1.0, 0.03125, 0.5, 0.03125, 0.5, 0.03125, 1.0, 0.0, 1.0, 0.0, 0.5, 0.75, 0.49, 0.7968, 0.4854, 0.8418, 0.4717, 0.8833, 0.4496, 0.9197, 0.4197, 0.9496, 0.3833, 0.9717, 0.3418, 0.9854, 0.2968, 0.99, 0.25, 0.9854, 0.2032, 0.9717, 0.1582, 0.9496, 0.1167, 0.9197, 0.08029, 0.8833, 0.05045, 0.8418, 0.02827, 0.7968, 0.01461, 0.75, 0.01, 0.7032, 0.01461, 0.6582, 0.02827, 0.6167, 0.05045, 0.5803, 0.08029, 0.5504, 0.1167, 0.5283, 0.1582, 0.5146, 0.2032, 0.51, 0.25, 0.5146, 0.2968, 0.5283, 0.3418, 0.5504, 0.3833, 0.5803, 0.4197, 0.6167, 0.4496, 0.6582, 0.4717, 0.7032, 0.4854])
me_016.update()
me_015 = bpy.data.meshes.new('円柱.015')
me_015.from_pydata([(0.0, 1.0, -1.0), (0.0, 1.0, 1.0), (0.1951, 0.9808, -1.0), (0.1951, 0.9808, 1.0), (0.3827, 0.9239, -1.0), (0.3827, 0.9239, 1.0), (0.5556, 0.8315, -1.0), (0.5556, 0.8315, 1.0), (0.7071, 0.7071, -1.0), (0.7071, 0.7071, 1.0), (0.8315, 0.5556, -1.0), (0.8315, 0.5556, 1.0), (0.9239, 0.3827, -1.0), (0.9239, 0.3827, 1.0), (0.9808, 0.1951, -1.0), (0.9808, 0.1951, 1.0), (1.0, 0.0, -1.0), (1.0, 0.0, 1.0), (0.9808, -0.1951, -1.0), (0.9808, -0.1951, 1.0), (0.9239, -0.3827, -1.0), (0.9239, -0.3827, 1.0), (0.8315, -0.5556, -1.0), (0.8315, -0.5556, 1.0), (0.7071, -0.7071, -1.0), (0.7071, -0.7071, 1.0), (0.5556, -0.8315, -1.0), (0.5556, -0.8315, 1.0), (0.3827, -0.9239, -1.0), (0.3827, -0.9239, 1.0), (0.1951, -0.9808, -1.0), (0.1951, -0.9808, 1.0), (0.0, -1.0, -1.0), (0.0, -1.0, 1.0), (-0.1951, -0.9808, -1.0), (-0.1951, -0.9808, 1.0), (-0.3827, -0.9239, -1.0), (-0.3827, -0.9239, 1.0), (-0.5556, -0.8315, -1.0), (-0.5556, -0.8315, 1.0), (-0.7071, -0.7071, -1.0), (-0.7071, -0.7071, 1.0), (-0.8315, -0.5556, -1.0), (-0.8315, -0.5556, 1.0), (-0.9239, -0.3827, -1.0), (-0.9239, -0.3827, 1.0), (-0.9808, -0.1951, -1.0), (-0.9808, -0.1951, 1.0), (-1.0, 0.0, -1.0), (-1.0, 0.0, 1.0), (-0.9808, 0.1951, -1.0), (-0.9808, 0.1951, 1.0), (-0.9239, 0.3827, -1.0), (-0.9239, 0.3827, 1.0), (-0.8315, 0.5556, -1.0), (-0.8315, 0.5556, 1.0), (-0.7071, 0.7071, -1.0), (-0.7071, 0.7071, 1.0), (-0.5556, 0.8315, -1.0), (-0.5556, 0.8315, 1.0), (-0.3827, 0.9239, -1.0), (-0.3827, 0.9239, 1.0), (-0.1951, 0.9808, -1.0), (-0.1951, 0.9808, 1.0)], [], [(0, 1, 3, 2), (2, 3, 5, 4), (4, 5, 7, 6), (6, 7, 9, 8), (8, 9, 11, 10), (10, 11, 13, 12), (12, 13, 15, 14), (14, 15, 17, 16), (16, 17, 19, 18), (18, 19, 21, 20), (20, 21, 23, 22), (22, 23, 25, 24), (24, 25, 27, 26), (26, 27, 29, 28), (28, 29, 31, 30), (30, 31, 33, 32), (32, 33, 35, 34), (34, 35, 37, 36), (36, 37, 39, 38), (38, 39, 41, 40), (40, 41, 43, 42), (42, 43, 45, 44), (44, 45, 47, 46), (46, 47, 49, 48), (48, 49, 51, 50), (50, 51, 53, 52), (52, 53, 55, 54), (54, 55, 57, 56), (56, 57, 59, 58), (58, 59, 61, 60), (3, 1, 63, 61, 59, 57, 55, 53, 51, 49, 47, 45, 43, 41, 39, 37, 35, 33, 31, 29, 27, 25, 23, 21, 19, 17, 15, 13, 11, 9, 7, 5), (60, 61, 63, 62), (62, 63, 1, 0), (0, 2, 4, 6, 8, 10, 12, 14, 16, 18, 20, 22, 24, 26, 28, 30, 32, 34, 36, 38, 40, 42, 44, 46, 48, 50, 52, 54, 56, 58, 60, 62)])
_uv = me_015.uv_layers.new(name='UVマップ')
_uv.uv.foreach_set('vector', [1.0, 0.5, 1.0, 1.0, 0.9688, 1.0, 0.9688, 0.5, 0.9688, 0.5, 0.9688, 1.0, 0.9375, 1.0, 0.9375, 0.5, 0.9375, 0.5, 0.9375, 1.0, 0.9062, 1.0, 0.9062, 0.5, 0.9062, 0.5, 0.9062, 1.0, 0.875, 1.0, 0.875, 0.5, 0.875, 0.5, 0.875, 1.0, 0.8438, 1.0, 0.8438, 0.5, 0.8438, 0.5, 0.8438, 1.0, 0.8125, 1.0, 0.8125, 0.5, 0.8125, 0.5, 0.8125, 1.0, 0.7812, 1.0, 0.7812, 0.5, 0.7812, 0.5, 0.7812, 1.0, 0.75, 1.0, 0.75, 0.5, 0.75, 0.5, 0.75, 1.0, 0.7188, 1.0, 0.7188, 0.5, 0.7188, 0.5, 0.7188, 1.0, 0.6875, 1.0, 0.6875, 0.5, 0.6875, 0.5, 0.6875, 1.0, 0.6562, 1.0, 0.6562, 0.5, 0.6562, 0.5, 0.6562, 1.0, 0.625, 1.0, 0.625, 0.5, 0.625, 0.5, 0.625, 1.0, 0.5938, 1.0, 0.5938, 0.5, 0.5938, 0.5, 0.5938, 1.0, 0.5625, 1.0, 0.5625, 0.5, 0.5625, 0.5, 0.5625, 1.0, 0.5312, 1.0, 0.5312, 0.5, 0.5312, 0.5, 0.5312, 1.0, 0.5, 1.0, 0.5, 0.5, 0.5, 0.5, 0.5, 1.0, 0.4688, 1.0, 0.4688, 0.5, 0.4688, 0.5, 0.4688, 1.0, 0.4375, 1.0, 0.4375, 0.5, 0.4375, 0.5, 0.4375, 1.0, 0.4062, 1.0, 0.4062, 0.5, 0.4062, 0.5, 0.4062, 1.0, 0.375, 1.0, 0.375, 0.5, 0.375, 0.5, 0.375, 1.0, 0.3438, 1.0, 0.3438, 0.5, 0.3438, 0.5, 0.3438, 1.0, 0.3125, 1.0, 0.3125, 0.5, 0.3125, 0.5, 0.3125, 1.0, 0.2812, 1.0, 0.2812, 0.5, 0.2812, 0.5, 0.2812, 1.0, 0.25, 1.0, 0.25, 0.5, 0.25, 0.5, 0.25, 1.0, 0.2188, 1.0, 0.2188, 0.5, 0.2188, 0.5, 0.2188, 1.0, 0.1875, 1.0, 0.1875, 0.5, 0.1875, 0.5, 0.1875, 1.0, 0.1562, 1.0, 0.1562, 0.5, 0.1562, 0.5, 0.1562, 1.0, 0.125, 1.0, 0.125, 0.5, 0.125, 0.5, 0.125, 1.0, 0.09375, 1.0, 0.09375, 0.5, 0.09375, 0.5, 0.09375, 1.0, 0.0625, 1.0, 0.0625, 0.5, 0.2968, 0.4854, 0.25, 0.49, 0.2032, 0.4854, 0.1582, 0.4717, 0.1167, 0.4496, 0.08029, 0.4197, 0.05045, 0.3833, 0.02827, 0.3418, 0.01461, 0.2968, 0.01, 0.25, 0.01461, 0.2032, 0.02827, 0.1582, 0.05045, 0.1167, 0.08029, 0.08029, 0.1167, 0.05045, 0.1582, 0.02827, 0.2032, 0.01461, 0.25, 0.01, 0.2968, 0.01461, 0.3418, 0.02827, 0.3833, 0.05045, 0.4197, 0.08029, 0.4496, 0.1167, 0.4717, 0.1582, 0.4854, 0.2032, 0.49, 0.25, 0.4854, 0.2968, 0.4717, 0.3418, 0.4496, 0.3833, 0.4197, 0.4197, 0.3833, 0.4496, 0.3418, 0.4717, 0.0625, 0.5, 0.0625, 1.0, 0.03125, 1.0, 0.03125, 0.5, 0.03125, 0.5, 0.03125, 1.0, 0.0, 1.0, 0.0, 0.5, 0.75, 0.49, 0.7968, 0.4854, 0.8418, 0.4717, 0.8833, 0.4496, 0.9197, 0.4197, 0.9496, 0.3833, 0.9717, 0.3418, 0.9854, 0.2968, 0.99, 0.25, 0.9854, 0.2032, 0.9717, 0.1582, 0.9496, 0.1167, 0.9197, 0.08029, 0.8833, 0.05045, 0.8418, 0.02827, 0.7968, 0.01461, 0.75, 0.01, 0.7032, 0.01461, 0.6582, 0.02827, 0.6167, 0.05045, 0.5803, 0.08029, 0.5504, 0.1167, 0.5283, 0.1582, 0.5146, 0.2032, 0.51, 0.25, 0.5146, 0.2968, 0.5283, 0.3418, 0.5504, 0.3833, 0.5803, 0.4197, 0.6167, 0.4496, 0.6582, 0.4717, 0.7032, 0.4854])
me_015.update()
me_014 = bpy.data.meshes.new('円柱.014')
me_014.from_pydata([(0.0, 1.0, -1.0), (0.0, 1.0, 1.0), (0.1951, 0.9808, -1.0), (0.1951, 0.9808, 1.0), (0.3827, 0.9239, -1.0), (0.3827, 0.9239, 1.0), (0.5556, 0.8315, -1.0), (0.5556, 0.8315, 1.0), (0.7071, 0.7071, -1.0), (0.7071, 0.7071, 1.0), (0.8315, 0.5556, -1.0), (0.8315, 0.5556, 1.0), (0.9239, 0.3827, -1.0), (0.9239, 0.3827, 1.0), (0.9808, 0.1951, -1.0), (0.9808, 0.1951, 1.0), (1.0, 0.0, -1.0), (1.0, 0.0, 1.0), (0.9808, -0.1951, -1.0), (0.9808, -0.1951, 1.0), (0.9239, -0.3827, -1.0), (0.9239, -0.3827, 1.0), (0.8315, -0.5556, -1.0), (0.8315, -0.5556, 1.0), (0.7071, -0.7071, -1.0), (0.7071, -0.7071, 1.0), (0.5556, -0.8315, -1.0), (0.5556, -0.8315, 1.0), (0.3827, -0.9239, -1.0), (0.3827, -0.9239, 1.0), (0.1951, -0.9808, -1.0), (0.1951, -0.9808, 1.0), (0.0, -1.0, -1.0), (0.0, -1.0, 1.0), (-0.1951, -0.9808, -1.0), (-0.1951, -0.9808, 1.0), (-0.3827, -0.9239, -1.0), (-0.3827, -0.9239, 1.0), (-0.5556, -0.8315, -1.0), (-0.5556, -0.8315, 1.0), (-0.7071, -0.7071, -1.0), (-0.7071, -0.7071, 1.0), (-0.8315, -0.5556, -1.0), (-0.8315, -0.5556, 1.0), (-0.9239, -0.3827, -1.0), (-0.9239, -0.3827, 1.0), (-0.9808, -0.1951, -1.0), (-0.9808, -0.1951, 1.0), (-1.0, 0.0, -1.0), (-1.0, 0.0, 1.0), (-0.9808, 0.1951, -1.0), (-0.9808, 0.1951, 1.0), (-0.9239, 0.3827, -1.0), (-0.9239, 0.3827, 1.0), (-0.8315, 0.5556, -1.0), (-0.8315, 0.5556, 1.0), (-0.7071, 0.7071, -1.0), (-0.7071, 0.7071, 1.0), (-0.5556, 0.8315, -1.0), (-0.5556, 0.8315, 1.0), (-0.3827, 0.9239, -1.0), (-0.3827, 0.9239, 1.0), (-0.1951, 0.9808, -1.0), (-0.1951, 0.9808, 1.0)], [], [(0, 1, 3, 2), (2, 3, 5, 4), (4, 5, 7, 6), (6, 7, 9, 8), (8, 9, 11, 10), (10, 11, 13, 12), (12, 13, 15, 14), (14, 15, 17, 16), (16, 17, 19, 18), (18, 19, 21, 20), (20, 21, 23, 22), (22, 23, 25, 24), (24, 25, 27, 26), (26, 27, 29, 28), (28, 29, 31, 30), (30, 31, 33, 32), (32, 33, 35, 34), (34, 35, 37, 36), (36, 37, 39, 38), (38, 39, 41, 40), (40, 41, 43, 42), (42, 43, 45, 44), (44, 45, 47, 46), (46, 47, 49, 48), (48, 49, 51, 50), (50, 51, 53, 52), (52, 53, 55, 54), (54, 55, 57, 56), (56, 57, 59, 58), (58, 59, 61, 60), (3, 1, 63, 61, 59, 57, 55, 53, 51, 49, 47, 45, 43, 41, 39, 37, 35, 33, 31, 29, 27, 25, 23, 21, 19, 17, 15, 13, 11, 9, 7, 5), (60, 61, 63, 62), (62, 63, 1, 0), (0, 2, 4, 6, 8, 10, 12, 14, 16, 18, 20, 22, 24, 26, 28, 30, 32, 34, 36, 38, 40, 42, 44, 46, 48, 50, 52, 54, 56, 58, 60, 62)])
_uv = me_014.uv_layers.new(name='UVマップ')
_uv.uv.foreach_set('vector', [1.0, 0.5, 1.0, 1.0, 0.9688, 1.0, 0.9688, 0.5, 0.9688, 0.5, 0.9688, 1.0, 0.9375, 1.0, 0.9375, 0.5, 0.9375, 0.5, 0.9375, 1.0, 0.9062, 1.0, 0.9062, 0.5, 0.9062, 0.5, 0.9062, 1.0, 0.875, 1.0, 0.875, 0.5, 0.875, 0.5, 0.875, 1.0, 0.8438, 1.0, 0.8438, 0.5, 0.8438, 0.5, 0.8438, 1.0, 0.8125, 1.0, 0.8125, 0.5, 0.8125, 0.5, 0.8125, 1.0, 0.7812, 1.0, 0.7812, 0.5, 0.7812, 0.5, 0.7812, 1.0, 0.75, 1.0, 0.75, 0.5, 0.75, 0.5, 0.75, 1.0, 0.7188, 1.0, 0.7188, 0.5, 0.7188, 0.5, 0.7188, 1.0, 0.6875, 1.0, 0.6875, 0.5, 0.6875, 0.5, 0.6875, 1.0, 0.6562, 1.0, 0.6562, 0.5, 0.6562, 0.5, 0.6562, 1.0, 0.625, 1.0, 0.625, 0.5, 0.625, 0.5, 0.625, 1.0, 0.5938, 1.0, 0.5938, 0.5, 0.5938, 0.5, 0.5938, 1.0, 0.5625, 1.0, 0.5625, 0.5, 0.5625, 0.5, 0.5625, 1.0, 0.5312, 1.0, 0.5312, 0.5, 0.5312, 0.5, 0.5312, 1.0, 0.5, 1.0, 0.5, 0.5, 0.5, 0.5, 0.5, 1.0, 0.4688, 1.0, 0.4688, 0.5, 0.4688, 0.5, 0.4688, 1.0, 0.4375, 1.0, 0.4375, 0.5, 0.4375, 0.5, 0.4375, 1.0, 0.4062, 1.0, 0.4062, 0.5, 0.4062, 0.5, 0.4062, 1.0, 0.375, 1.0, 0.375, 0.5, 0.375, 0.5, 0.375, 1.0, 0.3438, 1.0, 0.3438, 0.5, 0.3438, 0.5, 0.3438, 1.0, 0.3125, 1.0, 0.3125, 0.5, 0.3125, 0.5, 0.3125, 1.0, 0.2812, 1.0, 0.2812, 0.5, 0.2812, 0.5, 0.2812, 1.0, 0.25, 1.0, 0.25, 0.5, 0.25, 0.5, 0.25, 1.0, 0.2188, 1.0, 0.2188, 0.5, 0.2188, 0.5, 0.2188, 1.0, 0.1875, 1.0, 0.1875, 0.5, 0.1875, 0.5, 0.1875, 1.0, 0.1562, 1.0, 0.1562, 0.5, 0.1562, 0.5, 0.1562, 1.0, 0.125, 1.0, 0.125, 0.5, 0.125, 0.5, 0.125, 1.0, 0.09375, 1.0, 0.09375, 0.5, 0.09375, 0.5, 0.09375, 1.0, 0.0625, 1.0, 0.0625, 0.5, 0.2968, 0.4854, 0.25, 0.49, 0.2032, 0.4854, 0.1582, 0.4717, 0.1167, 0.4496, 0.08029, 0.4197, 0.05045, 0.3833, 0.02827, 0.3418, 0.01461, 0.2968, 0.01, 0.25, 0.01461, 0.2032, 0.02827, 0.1582, 0.05045, 0.1167, 0.08029, 0.08029, 0.1167, 0.05045, 0.1582, 0.02827, 0.2032, 0.01461, 0.25, 0.01, 0.2968, 0.01461, 0.3418, 0.02827, 0.3833, 0.05045, 0.4197, 0.08029, 0.4496, 0.1167, 0.4717, 0.1582, 0.4854, 0.2032, 0.49, 0.25, 0.4854, 0.2968, 0.4717, 0.3418, 0.4496, 0.3833, 0.4197, 0.4197, 0.3833, 0.4496, 0.3418, 0.4717, 0.0625, 0.5, 0.0625, 1.0, 0.03125, 1.0, 0.03125, 0.5, 0.03125, 0.5, 0.03125, 1.0, 0.0, 1.0, 0.0, 0.5, 0.75, 0.49, 0.7968, 0.4854, 0.8418, 0.4717, 0.8833, 0.4496, 0.9197, 0.4197, 0.9496, 0.3833, 0.9717, 0.3418, 0.9854, 0.2968, 0.99, 0.25, 0.9854, 0.2032, 0.9717, 0.1582, 0.9496, 0.1167, 0.9197, 0.08029, 0.8833, 0.05045, 0.8418, 0.02827, 0.7968, 0.01461, 0.75, 0.01, 0.7032, 0.01461, 0.6582, 0.02827, 0.6167, 0.05045, 0.5803, 0.08029, 0.5504, 0.1167, 0.5283, 0.1582, 0.5146, 0.2032, 0.51, 0.25, 0.5146, 0.2968, 0.5283, 0.3418, 0.5504, 0.3833, 0.5803, 0.4197, 0.6167, 0.4496, 0.6582, 0.4717, 0.7032, 0.4854])
me_014.update()

# ---- objects
ob_106 = bpy.data.objects.new('立方体.106', me_x)
ob_105 = bpy.data.objects.new('立方体.105', me_069)
ob_104 = bpy.data.objects.new('立方体.104', me_068)
ob_103 = bpy.data.objects.new('立方体.103', me_067)
ob_102 = bpy.data.objects.new('立方体.102', me_066)
ob_100 = bpy.data.objects.new('立方体.100', me_064)
ob_099 = bpy.data.objects.new('立方体.099', me_063)
ob_098 = bpy.data.objects.new('立方体.098', me_062)
ob_097 = bpy.data.objects.new('立方体.097', me_061)
ob_096 = bpy.data.objects.new('立方体.096', me_060)
ob_095 = bpy.data.objects.new('立方体.095', me_059)
ob_094 = bpy.data.objects.new('立方体.094', me_058)
ob_092 = bpy.data.objects.new('立方体.092', me_056)
ob_091 = bpy.data.objects.new('立方体.091', me_055)
ob_090 = bpy.data.objects.new('立方体.090', me_054)
ob_089 = bpy.data.objects.new('立方体.089', me_053)
ob_088 = bpy.data.objects.new('立方体.088', me_051)
ob_087 = bpy.data.objects.new('立方体.087', me_048)
ob_086 = bpy.data.objects.new('立方体.086', me_047)
ob_085 = bpy.data.objects.new('立方体.085', me_046)
ob_084 = bpy.data.objects.new('立方体.084', me_045)
ob_083 = bpy.data.objects.new('立方体.083', me_013)
ob_082 = bpy.data.objects.new('立方体.082', me_012)
ob_078 = bpy.data.objects.new('立方体.078', me_010)
ob_069 = bpy.data.objects.new('立方体.069', me_006)
ob_058 = bpy.data.objects.new('立方体.058', me_004)
ob_037 = bpy.data.objects.new('立方体.037', me_002)
ob_021 = bpy.data.objects.new('円柱.021', me_021)
ob_020 = bpy.data.objects.new('円柱.020', me_020)
ob_019 = bpy.data.objects.new('円柱.019', me_019)
ob_018 = bpy.data.objects.new('円柱.018', me_018)
ob_017 = bpy.data.objects.new('円柱.017', me_017)
ob_016 = bpy.data.objects.new('円柱.016', me_016)
ob_015 = bpy.data.objects.new('円柱.015', me_015)
ob_014 = bpy.data.objects.new('円柱.014', me_014)

# ---- transforms, parenting, visibility, modifiers, constraints
ob_106.location = (-6.526, -43.84, 13.87)
ob_106.rotation_euler = (-0.003361, 0.02069, 3.072)
ob_106.scale = (2.803, 2.971, 0.2109)
ob_105.location = (2.739, -41.35, 13.87)
ob_105.rotation_euler = (-0.005222, -0.004824, 3.651)
ob_105.scale = (2.85, 2.929, 0.2108)
ob_104.location = (-1.743, -43.24, 13.9)
ob_104.rotation_euler = (-0.003796, -0.006011, 3.389)
ob_104.scale = (2.817, 2.959, 0.2108)
ob_103.location = (-11.3, -43.11, 13.88)
ob_103.rotation_euler = (-0.0002813, -0.007104, 2.865)
ob_103.scale = (2.814, 2.962, 0.2108)
ob_102.location = (-15.61, -41.69, 13.87)
ob_102.rotation_euler = (-0.004068, 0.003241, 2.604)
ob_102.scale = (2.845, 2.934, 0.2108)
ob_100.location = (-17.69, -37.84, 23.43)
ob_100.rotation_euler = (0.0009566, -0.007045, 2.691)
ob_100.scale = (1.159, 1.439, 9.886)
ob_099.location = (4.691, -38.16, 23.43)
ob_099.rotation_euler = (-0.004782, -0.005261, 3.564)
ob_099.scale = (1.161, 1.437, 9.79)
ob_098.location = (-6.423, -43.9, 33.1)
ob_098.rotation_euler = (-0.00211, -0.006789, 3.127)
ob_098.scale = (2.804, 2.972, 0.2108)
ob_097.location = (2.842, -41.4, 33.03)
ob_097.rotation_euler = (-0.005222, -0.004824, 3.651)
ob_097.scale = (2.85, 2.929, 0.2108)
ob_096.location = (-1.64, -43.3, 33.06)
ob_096.rotation_euler = (-0.003796, -0.006011, 3.389)
ob_096.scale = (2.817, 2.959, 0.2108)
ob_095.location = (-11.2, -43.17, 33.14)
ob_095.rotation_euler = (-0.0002813, -0.007104, 2.865)
ob_095.scale = (2.814, 2.962, 0.2108)
ob_094.location = (-15.62, -41.15, 33.18)
ob_094.rotation_euler = (0.001567, -0.006935, 2.604)
ob_094.scale = (2.845, 2.934, 0.2108)
ob_092.location = (-6.339, -37.98, 36.27)
ob_092.rotation_euler = (-0.00211, -0.006789, 3.127)
ob_092.scale = (12.92, 2.972, 2.945)
ob_091.location = (-6.227, -42.08, 20.63)
ob_091.rotation_euler = (-0.00211, -0.006789, 3.127)
ob_091.scale = (2.804, 0.7756, 0.2108)
ob_090.location = (2.97, -39.67, 20.57)
ob_090.rotation_euler = (-0.005222, -0.004824, 3.651)
ob_090.scale = (2.092, 0.7654, 0.2108)
ob_089.location = (-1.444, -41.48, 20.6)
ob_089.rotation_euler = (-0.003796, -0.006011, 3.389)
ob_089.scale = (2.722, 0.8424, 0.2108)
ob_088.location = (-11.0, -41.36, 20.68)
ob_088.rotation_euler = (-0.0002813, -0.007104, 2.865)
ob_088.scale = (2.72, 0.8475, 0.2108)
ob_087.location = (-15.41, -39.51, 20.71)
ob_087.rotation_euler = (0.001567, -0.006935, 2.604)
ob_087.scale = (2.18, 0.8756, 0.2108)
ob_086.location = (-6.193, -42.1, 26.98)
ob_086.rotation_euler = (-0.00211, -0.006789, 3.127)
ob_086.scale = (2.804, 0.7756, 0.2108)
ob_085.location = (3.004, -39.69, 26.91)
ob_085.rotation_euler = (-0.005222, -0.004824, 3.651)
ob_085.scale = (2.092, 0.7654, 0.2108)
ob_084.location = (-1.41, -41.5, 26.95)
ob_084.rotation_euler = (-0.003796, -0.006011, 3.389)
ob_084.scale = (2.722, 0.8424, 0.2108)
ob_083.location = (-10.97, -41.37, 27.02)
ob_083.rotation_euler = (-0.0002813, -0.007104, 2.865)
ob_083.scale = (2.72, 0.8475, 0.2108)
ob_082.location = (-15.39, -39.53, 27.05)
ob_082.rotation_euler = (0.001567, -0.006935, 2.604)
ob_082.scale = (2.18, 0.8756, 0.2108)
ob_078.location = (0.3862, -41.06, 23.36)
ob_078.rotation_euler = (-0.004105, -0.005804, 3.441)
ob_078.scale = (0.2501, 1.504, 9.612)
ob_069.location = (-4.431, -42.52, 23.75)
ob_069.rotation_euler = (-0.002463, -0.006669, 3.18)
ob_069.scale = (0.2485, 1.512, 9.612)
ob_058.location = (-8.852, -42.24, 23.84)
ob_058.rotation_euler = (-0.001752, -0.00689, 3.075)
ob_058.scale = (0.2484, 1.512, 9.612)
ob_037.location = (-13.45, -40.91, 23.64)
ob_037.rotation_euler = (9.084e-05, -0.007109, 2.813)
ob_037.scale = (0.2498, 1.505, 9.612)
ob_021.location = (1.36, -38.14, 20.47)
ob_021.rotation_euler = (-0.825, 1.564, 2.826)
ob_021.scale = (0.1686, 0.2343, 2.85)
ob_020.location = (-3.549, -40.06, 20.5)
ob_020.rotation_euler = (-0.4759, 1.564, 2.826)
ob_020.scale = (0.1686, 0.237, 2.61)
ob_019.location = (-8.785, -39.95, 20.54)
ob_019.rotation_euler = (-0.1268, 1.564, 2.826)
ob_019.scale = (0.1686, 0.2374, 2.808)
ob_018.location = (-13.84, -38.02, 20.59)
ob_018.rotation_euler = (0.1873, 1.564, 2.826)
ob_018.scale = (0.1686, 0.2351, 2.84)
ob_017.location = (-0.1234, -39.39, 20.48)
ob_017.rotation_euler = (0.9204, 1.564, 2.826)
ob_017.scale = (0.1265, 0.1696, 0.2951)
ob_016.location = (-4.536, -40.61, 20.5)
ob_016.rotation_euler = (1.269, 1.564, 2.826)
ob_016.scale = (0.1265, 0.1682, 0.416)
ob_015.location = (-8.74, -40.55, 20.55)
ob_015.rotation_euler = (1.444, 1.564, 2.826)
ob_015.scale = (0.1265, 0.1685, 0.2968)
ob_014.location = (-12.89, -39.13, 20.57)
ob_014.rotation_euler = (6.749, 1.609, 7.782)
ob_014.scale = (0.1266, 0.1707, 0.4106)

# ---- collection membership
col_collection_001.objects.link(ob_106)
col_collection_001.objects.link(ob_105)
col_collection_001.objects.link(ob_104)
col_collection_001.objects.link(ob_103)
col_collection_001.objects.link(ob_102)
col_collection_001.objects.link(ob_100)
col_collection_001.objects.link(ob_099)
col_collection_001.objects.link(ob_098)
col_collection_001.objects.link(ob_097)
col_collection_001.objects.link(ob_096)
col_collection_001.objects.link(ob_095)
col_collection_001.objects.link(ob_094)
col_collection_001.objects.link(ob_092)
col_collection_001.objects.link(ob_091)
col_collection_001.objects.link(ob_090)
col_collection_001.objects.link(ob_089)
col_collection_001.objects.link(ob_088)
col_collection_001.objects.link(ob_087)
col_collection_001.objects.link(ob_086)
col_collection_001.objects.link(ob_085)
col_collection_001.objects.link(ob_084)
col_collection_001.objects.link(ob_083)
col_collection_001.objects.link(ob_082)
col_collection_001.objects.link(ob_078)
col_collection_001.objects.link(ob_069)
col_collection_001.objects.link(ob_058)
col_collection_001.objects.link(ob_037)
col_collection_001.objects.link(ob_021)
col_collection_001.objects.link(ob_020)
col_collection_001.objects.link(ob_019)
col_collection_001.objects.link(ob_018)
col_collection_001.objects.link(ob_017)
col_collection_001.objects.link(ob_016)
col_collection_001.objects.link(ob_015)
col_collection_001.objects.link(ob_014)

# ---- scene / render settings (as saved in the file)
scene.frame_start = 1; scene.frame_end = 250; scene.frame_set(1)
scene.render.engine = 'BLENDER_EEVEE_NEXT'
bpy.context.view_layer.update()

# ---- added for rendering (the .blend has no active camera and no usable light): camera, sun
cam_auto = bpy.data.cameras.new('AutoCamera')
cam_auto.lens = 50.0
cam_auto.sensor_width = 36.0
cam_auto.clip_end = 1000.0
ob_auto_camera = bpy.data.objects.new('AutoCamera', cam_auto)
scene.collection.objects.link(ob_auto_camera)
ob_auto_camera.location = (28.5873, -81.4098, 54.4055)
ob_auto_camera.rotation_euler = (1.09748, -7.21219e-08, 0.694738)
scene.camera = ob_auto_camera
light_auto_sun = bpy.data.lights.new('AutoSun', 'SUN')
light_auto_sun.energy = 3.0
light_auto_sun.angle = 0.0523599
ob_auto_sun = bpy.data.objects.new('AutoSun', light_auto_sun)
scene.collection.objects.link(ob_auto_sun)
ob_auto_sun.rotation_euler = (0.872665, 0.174533, 0.523599)
bpy.context.view_layer.update()
